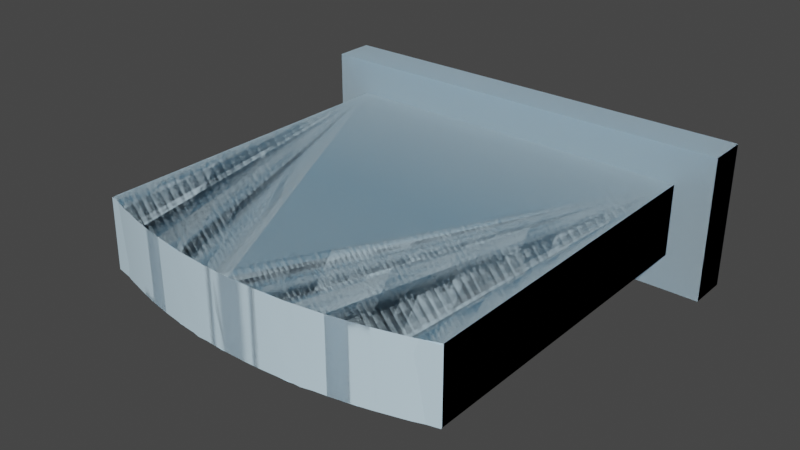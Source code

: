 # Source: PA-18-F.blend  (saved by Blender 3.2.14; exported with 4.5.12 LTS)
import bpy
from mathutils import Matrix  # noqa: F401  (used for matrix-valued properties, if any)

bpy.ops.wm.read_factory_settings(use_empty=True)
scene = bpy.context.scene
scene.name = 'Scene'

# ---- collections
col_collection = bpy.data.collections.new('Collection'); scene.collection.children.link(col_collection)

# ---- materials (node trees are filled in below, after node groups)
mat_0_615686_0_811765_0_929412_0_000000_0_000000 = bpy.data.materials.new('0.615686_0.811765_0.929412_0.000000_0.000000')
mat_0_615686_0_811765_0_929412_0_000000_0_000000.use_transparent_shadow = False
mat_0_615686_0_811765_0_929412_0_000000_0_000000.diffuse_color = (0.6157, 0.8118, 0.9294, 1.0)
mat_0_615686_0_811765_0_929412_0_000000_0_000000.roughness = 1.0
mat_0_615686_0_811765_0_929412_0_000000_0_000000.specular_intensity = 0.0

# ---- material node trees
mat_0_615686_0_811765_0_929412_0_000000_0_000000.use_nodes = True; mat_0_615686_0_811765_0_929412_0_000000_0_000000.node_tree.nodes.clear()
_N = mat_0_615686_0_811765_0_929412_0_000000_0_000000.node_tree.nodes; _L = mat_0_615686_0_811765_0_929412_0_000000_0_000000.node_tree.links
n0 = _N.new('ShaderNodeBsdfPrincipled'); n0.name = 'Principled BSDF'; n0.location = (10, 300)
n0.distribution = 'GGX'
n0.subsurface_method = 'RANDOM_WALK_SKIN'
n0.inputs[0].default_value = (0.6157, 0.8118, 0.9294, 1.0)
n0.inputs[2].default_value = 1.0
n0.inputs[3].default_value = 1.45
n0.inputs[13].default_value = 0.0
n0.inputs[27].default_value = (0.0, 0.0, 0.0, 1.0)
n0.inputs[28].default_value = 1.0
n1 = _N.new('ShaderNodeOutputMaterial'); n1.name = 'Material Output'; n1.location = (300, 300)
_L.new(n0.outputs[0], n1.inputs[0])
n1.is_active_output = True

# ---- world
world_world = bpy.data.worlds.new('World'); scene.world = world_world
world_world.use_nodes = True; world_world.node_tree.nodes.clear()
_N = world_world.node_tree.nodes; _L = world_world.node_tree.links
n0 = _N.new('ShaderNodeOutputWorld'); n0.name = 'World Output'; n0.location = (300, 300)
n1 = _N.new('ShaderNodeBackground'); n1.name = 'Background'; n1.location = (10, 300)
n1.inputs[0].default_value = (0.05088, 0.05088, 0.05088, 1.0)
_L.new(n1.outputs[0], n0.inputs[0])
n0.is_active_output = True
world_world.color = (0.05088, 0.05088, 0.05088)
world_world.use_sun_shadow = False
world_world.sun_shadow_jitter_overblur = 0.0

# ---- meshes
me_mesh7 = bpy.data.meshes.new('mesh7')
me_mesh7.from_pydata([(-0.6187, -0.2032, 0.0), (-0.6187, 0.2032, 0.0), (0.6187, 0.2032, 0.0), (0.6187, -0.2032, 0.0), (-0.515, -0.1016, 1.063), (-0.515, 0.1016, 1.063), (-0.515, 0.1016, 0.1137), (-0.515, -0.1016, 0.1137), (-0.515, 0.1016, 1.063), (-0.515, -0.1016, 1.063), (-0.4903, -0.1016, 1.072), (-0.4903, 0.1016, 1.072), (-0.4654, -0.1016, 1.081), (-0.4654, 0.1016, 1.081), (-0.4403, -0.1016, 1.089), (-0.4403, 0.1016, 1.089), (-0.4151, -0.1016, 1.096), (-0.4151, 0.1016, 1.096), (-0.3898, -0.1016, 1.103), (-0.3898, 0.1016, 1.103), (-0.3644, -0.1016, 1.11), (-0.3644, 0.1016, 1.11), (-0.3388, -0.1016, 1.116), (-0.3388, 0.1016, 1.116), (-0.3132, -0.1016, 1.122), (-0.3132, 0.1016, 1.122), (-0.2874, -0.1016, 1.127), (-0.2874, 0.1016, 1.127), (-0.2616, -0.1016, 1.132), (-0.2616, 0.1016, 1.132), (-0.2356, -0.1016, 1.136), (-0.2356, 0.1016, 1.136), (-0.2096, -0.1016, 1.14), (-0.2096, 0.1016, 1.14), (-0.1836, -0.1016, 1.144), (-0.1836, 0.1016, 1.144), (-0.1575, -0.1016, 1.147), (-0.1575, 0.1016, 1.147), (-0.1313, -0.1016, 1.149), (-0.1313, 0.1016, 1.149), (-0.1051, -0.1016, 1.151), (-0.1051, 0.1016, 1.151), (-0.07884, -0.1016, 1.153), (-0.07884, 0.1016, 1.153), (-0.05257, -0.1016, 1.154), (-0.05257, 0.1016, 1.154), (-0.02629, -0.1016, 1.155), (-0.02629, 0.1016, 1.155), (-4.664e-16, -0.1016, 1.155), (-4.664e-16, 0.1016, 1.155), (0.02629, -0.1016, 1.155), (0.02629, 0.1016, 1.155), (0.05257, -0.1016, 1.154), (0.05257, 0.1016, 1.154), (0.07884, -0.1016, 1.153), (0.07884, 0.1016, 1.153), (0.1051, -0.1016, 1.151), (0.1051, 0.1016, 1.151), (0.1313, -0.1016, 1.149), (0.1313, 0.1016, 1.149), (0.1575, -0.1016, 1.147), (0.1575, 0.1016, 1.147), (0.1836, -0.1016, 1.144), (0.1836, 0.1016, 1.144), (0.2096, -0.1016, 1.14), (0.2096, 0.1016, 1.14), (0.2356, -0.1016, 1.136), (0.2356, 0.1016, 1.136), (0.2616, -0.1016, 1.132), (0.2616, 0.1016, 1.132), (0.2874, -0.1016, 1.127), (0.2874, 0.1016, 1.127), (0.3132, -0.1016, 1.122), (0.3132, 0.1016, 1.122), (0.3388, -0.1016, 1.116), (0.3388, 0.1016, 1.116), (0.3644, -0.1016, 1.11), (0.3644, 0.1016, 1.11), (0.3898, -0.1016, 1.103), (0.3898, 0.1016, 1.103), (0.4151, -0.1016, 1.096), (0.4151, 0.1016, 1.096), (0.4403, -0.1016, 1.089), (0.4403, 0.1016, 1.089), (0.4654, -0.1016, 1.081), (0.4654, 0.1016, 1.081), (0.4903, -0.1016, 1.072), (0.4903, 0.1016, 1.072), (0.515, -0.1016, 1.063), (0.515, 0.1016, 1.063), (0.515, 0.1016, 0.1137), (0.515, 0.1016, 1.063), (0.515, -0.1016, 1.063), (0.515, -0.1016, 0.1137), (0.515, -0.1016, 0.1137), (0.02629, -0.1016, 1.155), (-4.664e-16, -0.1016, 1.155), (-0.515, -0.1016, 0.1137), (-0.02629, -0.1016, 1.155), (-0.05257, -0.1016, 1.154), (0.2874, -0.1016, 1.127), (0.2616, -0.1016, 1.132), (0.3388, -0.1016, 1.116), (0.3132, -0.1016, 1.122), (0.05257, -0.1016, 1.154), (0.1051, -0.1016, 1.151), (0.07884, -0.1016, 1.153), (0.2356, -0.1016, 1.136), (0.2096, -0.1016, 1.14), (0.3898, -0.1016, 1.103), (0.3644, -0.1016, 1.11), (0.4403, -0.1016, 1.089), (0.4151, -0.1016, 1.096), (-0.2616, -0.1016, 1.132), (-0.2874, -0.1016, 1.127), (-0.2096, -0.1016, 1.14), (-0.2356, -0.1016, 1.136), (-0.1575, -0.1016, 1.147), (-0.1836, -0.1016, 1.144), (0.1575, -0.1016, 1.147), (0.1313, -0.1016, 1.149), (0.1836, -0.1016, 1.144), (0.4654, -0.1016, 1.081), (0.515, -0.1016, 1.063), (0.4903, -0.1016, 1.072), (-0.3388, -0.1016, 1.116), (-0.3644, -0.1016, 1.11), (-0.1313, -0.1016, 1.149), (-0.07884, -0.1016, 1.153), (-0.1051, -0.1016, 1.151), (-0.4403, -0.1016, 1.089), (-0.4654, -0.1016, 1.081), (-0.3132, -0.1016, 1.122), (-0.4903, -0.1016, 1.072), (-0.3898, -0.1016, 1.103), (-0.4151, -0.1016, 1.096), (-0.515, -0.1016, 1.063), (0.515, 0.1016, 0.1137), (-0.515, 0.1016, 0.1137), (-4.664e-16, 0.1016, 1.155), (-0.02629, 0.1016, 1.155), (-0.07884, 0.1016, 1.153), (-0.05257, 0.1016, 1.154), (0.3898, 0.1016, 1.103), (0.4151, 0.1016, 1.096), (0.3388, 0.1016, 1.116), (0.3644, 0.1016, 1.11), (0.2874, 0.1016, 1.127), (0.3132, 0.1016, 1.122), (0.4654, 0.1016, 1.081), (0.4903, 0.1016, 1.072), (0.4403, 0.1016, 1.089), (0.2356, 0.1016, 1.136), (0.2616, 0.1016, 1.132), (0.05257, 0.1016, 1.154), (0.07884, 0.1016, 1.153), (0.02629, 0.1016, 1.155), (0.1836, 0.1016, 1.144), (0.2096, 0.1016, 1.14), (0.1051, 0.1016, 1.151), (0.1313, 0.1016, 1.149), (-0.2096, 0.1016, 1.14), (-0.1836, 0.1016, 1.144), (-0.2616, 0.1016, 1.132), (-0.2356, 0.1016, 1.136), (-0.3132, 0.1016, 1.122), (-0.2874, 0.1016, 1.127), (0.1575, 0.1016, 1.147), (-0.1313, 0.1016, 1.149), (-0.1051, 0.1016, 1.151), (-0.1575, 0.1016, 1.147), (-0.3898, 0.1016, 1.103), (-0.3644, 0.1016, 1.11), (-0.3388, 0.1016, 1.116), (-0.4903, 0.1016, 1.072), (-0.4654, 0.1016, 1.081), (-0.4403, 0.1016, 1.089), (-0.4151, 0.1016, 1.096), (-0.515, 0.1016, 1.063), (0.515, 0.1016, 1.063), (-0.6187, 0.2032, 0.1137), (-0.6187, -0.2032, 0.1137), (-0.515, -0.1016, 0.1137), (0.6187, -0.2032, 0.1137), (0.515, -0.1016, 0.1137), (0.6187, 0.2032, 0.1137), (0.515, 0.1016, 0.1137), (-0.515, 0.1016, 0.1137), (-0.6187, -0.2032, 0.1137), (-0.6187, 0.2032, 0.1137), (-0.6187, 0.2032, 0.0), (-0.6187, -0.2032, 0.0), (0.6187, -0.2032, 0.0), (0.6187, 0.2032, 0.0), (0.6187, 0.2032, 0.1137), (0.6187, -0.2032, 0.1137), (0.6187, -0.2032, 0.0), (0.6187, -0.2032, 0.1137), (-0.6187, -0.2032, 0.1137), (-0.6187, -0.2032, 0.0), (-0.6187, 0.2032, 0.0), (-0.6187, 0.2032, 0.1137), (0.6187, 0.2032, 0.1137), (0.6187, 0.2032, 0.0)], [], [(0, 1, 2), (2, 3, 0), (4, 5, 6), (6, 7, 4), (8, 9, 10), (11, 10, 12), (13, 12, 14), (15, 14, 16), (17, 16, 18), (19, 18, 20), (21, 20, 22), (23, 22, 24), (25, 24, 26), (27, 26, 28), (29, 28, 30), (31, 30, 32), (33, 32, 34), (35, 34, 36), (37, 36, 38), (39, 38, 40), (41, 40, 42), (43, 42, 44), (45, 44, 46), (47, 46, 48), (49, 48, 50), (51, 50, 52), (53, 52, 54), (55, 54, 56), (57, 56, 58), (59, 58, 60), (61, 60, 62), (63, 62, 64), (65, 64, 66), (67, 66, 68), (69, 68, 70), (71, 70, 72), (73, 72, 74), (75, 74, 76), (77, 76, 78), (79, 78, 80), (81, 80, 82), (83, 82, 84), (85, 84, 86), (87, 86, 88), (88, 89, 87), (86, 87, 85), (84, 85, 83), (82, 83, 81), (80, 81, 79), (78, 79, 77), (76, 77, 75), (74, 75, 73), (72, 73, 71), (70, 71, 69), (68, 69, 67), (66, 67, 65), (64, 65, 63), (62, 63, 61), (60, 61, 59), (58, 59, 57), (56, 57, 55), (54, 55, 53), (52, 53, 51), (50, 51, 49), (48, 49, 47), (46, 47, 45), (44, 45, 43), (42, 43, 41), (40, 41, 39), (38, 39, 37), (36, 37, 35), (34, 35, 33), (32, 33, 31), (30, 31, 29), (28, 29, 27), (26, 27, 25), (24, 25, 23), (22, 23, 21), (20, 21, 19), (18, 19, 17), (16, 17, 15), (14, 15, 13), (12, 13, 11), (10, 11, 8), (90, 91, 92), (92, 93, 90), (94, 95, 96), (97, 98, 99), (96, 97, 94), (96, 98, 97), (94, 100, 101), (94, 102, 103), (94, 104, 95), (94, 105, 106), (94, 107, 108), (103, 100, 94), (94, 109, 110), (94, 111, 112), (97, 113, 114), (97, 115, 116), (97, 117, 118), (106, 104, 94), (94, 119, 120), (108, 121, 94), (110, 102, 94), (94, 122, 111), (94, 123, 124), (97, 125, 126), (116, 113, 97), (97, 127, 117), (97, 128, 129), (120, 105, 94), (101, 107, 94), (124, 122, 94), (97, 130, 131), (97, 132, 125), (118, 115, 97), (99, 128, 97), (112, 109, 94), (131, 133, 97), (97, 134, 135), (114, 132, 97), (121, 119, 94), (135, 130, 97), (129, 127, 97), (126, 134, 97), (133, 136, 97), (137, 138, 139), (138, 140, 139), (138, 141, 142), (137, 143, 144), (137, 145, 146), (137, 147, 148), (142, 140, 138), (137, 149, 150), (144, 151, 137), (148, 145, 137), (137, 152, 153), (137, 154, 155), (139, 156, 137), (151, 149, 137), (153, 147, 137), (137, 157, 158), (137, 159, 160), (156, 154, 137), (138, 161, 162), (138, 163, 164), (138, 165, 166), (146, 143, 137), (137, 167, 157), (155, 159, 137), (138, 168, 169), (162, 170, 138), (166, 163, 138), (138, 171, 172), (158, 152, 137), (169, 141, 138), (164, 161, 138), (172, 173, 138), (138, 174, 175), (160, 167, 137), (173, 165, 138), (138, 176, 177), (138, 178, 174), (170, 168, 138), (175, 176, 138), (177, 171, 138), (150, 179, 137), (180, 181, 182), (183, 184, 182), (182, 181, 183), (183, 185, 186), (185, 180, 187), (186, 184, 183), (182, 187, 180), (187, 186, 185), (188, 189, 190), (190, 191, 188), (192, 193, 194), (194, 195, 192), (196, 197, 198), (198, 199, 196), (200, 201, 202), (202, 203, 200)])
me_mesh7.polygons.foreach_set('use_smooth', [True] * 184)
me_mesh7.materials.append(mat_0_615686_0_811765_0_929412_0_000000_0_000000)
me_mesh7.update()
me_mesh7.normals_split_custom_set([tuple(v) for v in zip(*[iter([0.0, 0.0, -1.0, 0.0, 0.0, -1.0, 0.0, 0.0, -1.0, 0.0, 0.0, -1.0, 0.0, 0.0, -1.0, 0.0, 0.0, -1.0, -1.0, 0.0, 0.0, -1.0, 0.0, 0.0, -1.0, 0.0, 0.0, -1.0, 0.0, 0.0, -1.0, 0.0, 0.0, -1.0, 0.0, 0.0, -0.3453, -4.257e-07, 0.9385, -0.3453, 4.237e-07, 0.9385, -0.3288, 0.0, 0.9444, -0.3288, 0.0, 0.9444, -0.3288, 0.0, 0.9444, -0.3121, 0.0, 0.9501, -0.3121, 0.0, 0.9501, -0.3121, 0.0, 0.9501, -0.2952, 0.0, 0.9554, -0.2952, 0.0, 0.9554, -0.2952, 0.0, 0.9554, -0.2784, 0.0, 0.9605, -0.2784, 0.0, 0.9605, -0.2784, 0.0, 0.9605, -0.2615, 0.0, 0.9652, -0.2615, 0.0, 0.9652, -0.2615, 0.0, 0.9652, -0.2442, 0.0, 0.9697, -0.2442, 0.0, 0.9697, -0.2442, 0.0, 0.9697, -0.2274, 1.29e-07, 0.9738, -0.2274, 0.0, 0.9738, -0.2274, 1.29e-07, 0.9738, -0.2101, 0.0, 0.9777, -0.2101, 0.0, 0.9777, -0.2101, 0.0, 0.9777, -0.1928, 0.0, 0.9812, -0.1928, 0.0, 0.9812, -0.1928, 0.0, 0.9812, -0.1753, 0.0, 0.9845, -0.1754, 0.0, 0.9845, -0.1753, 0.0, 0.9845, -0.1579, 0.0, 0.9875, -0.1579, 0.0, 0.9875, -0.1579, 0.0, 0.9875, -0.1405, 0.0, 0.9901, -0.1406, 0.0, 0.9901, -0.1405, 0.0, 0.9901, -0.1229, 0.0, 0.9924, -0.1232, 0.0, 0.9924, -0.1229, 0.0, 0.9924, -0.1056, 0.0, 0.9944, -0.1056, 0.0, 0.9944, -0.1056, 0.0, 0.9944, -0.08786, 0.0, 0.9961, -0.08787, 0.0, 0.9961, -0.08786, 0.0, 0.9961, -0.07055, 0.0, 0.9975, -0.07056, 0.0, 0.9975, -0.07055, 0.0, 0.9975, -0.05287, 0.0, 0.9986, -0.05287, 0.0, 0.9986, -0.05287, 0.0, 0.9986, -0.03518, 0.0, 0.9994, -0.03519, 0.0, 0.9994, -0.03518, 0.0, 0.9994, -0.01769, 0.0, 0.9998, -0.01769, 0.0, 0.9998, -0.01769, 0.0, 0.9998, 2.55e-06, 0.0, 1.0, -2.55e-06, 0.0, 1.0, 2.55e-06, 0.0, 1.0, 0.01769, 0.0, 0.9998, 0.01769, 0.0, 0.9998, 0.01769, 0.0, 0.9998, 0.03519, 0.0, 0.9994, 0.03518, 0.0, 0.9994, 0.03519, 0.0, 0.9994, 0.05287, 0.0, 0.9986, 0.05287, 0.0, 0.9986, 0.05287, 0.0, 0.9986, 0.07056, 0.0, 0.9975, 0.07055, 0.0, 0.9975, 0.07056, 0.0, 0.9975, 0.08787, 0.0, 0.9961, 0.08786, 0.0, 0.9961, 0.08787, 0.0, 0.9961, 0.1056, 0.0, 0.9944, 0.1056, 0.0, 0.9944, 0.1056, 0.0, 0.9944, 0.1232, 0.0, 0.9924, 0.1229, 0.0, 0.9924, 0.1232, 0.0, 0.9924, 0.1406, 0.0, 0.9901, 0.1405, 0.0, 0.9901, 0.1406, 0.0, 0.9901, 0.1579, 0.0, 0.9875, 0.1579, 0.0, 0.9875, 0.1579, 0.0, 0.9875, 0.1754, 0.0, 0.9845, 0.1753, 0.0, 0.9845, 0.1754, 0.0, 0.9845, 0.1928, 0.0, 0.9812, 0.1928, 0.0, 0.9812, 0.1928, 0.0, 0.9812, 0.2101, 0.0, 0.9777, 0.2101, 0.0, 0.9777, 0.2101, 0.0, 0.9777, 0.2274, 0.0, 0.9738, 0.2274, -1.29e-07, 0.9738, 0.2274, 0.0, 0.9738, 0.2442, 0.0, 0.9697, 0.2442, 0.0, 0.9697, 0.2442, 0.0, 0.9697, 0.2615, 0.0, 0.9652, 0.2615, 0.0, 0.9652, 0.2615, 0.0, 0.9652, 0.2784, 0.0, 0.9605, 0.2784, 0.0, 0.9605, 0.2784, 0.0, 0.9605, 0.2952, 0.0, 0.9554, 0.2952, 0.0, 0.9554, 0.2952, 0.0, 0.9554, 0.3121, 0.0, 0.9501, 0.3121, 0.0, 0.9501, 0.3121, 0.0, 0.9501, 0.3288, 0.0, 0.9444, 0.3288, 0.0, 0.9444, 0.3288, 0.0, 0.9444, 0.3453, 4.257e-07, 0.9385, 0.3453, 4.257e-07, 0.9385, 0.3453, -4.237e-07, 0.9385, 0.3288, 0.0, 0.9444, 0.3288, 0.0, 0.9444, 0.3288, 0.0, 0.9444, 0.3121, 0.0, 0.9501, 0.3121, 0.0, 0.9501, 0.3121, 0.0, 0.9501, 0.2952, 0.0, 0.9554, 0.2952, 0.0, 0.9554, 0.2952, 0.0, 0.9554, 0.2784, 0.0, 0.9605, 0.2784, 0.0, 0.9605, 0.2784, 0.0, 0.9605, 0.2615, 0.0, 0.9652, 0.2615, 0.0, 0.9652, 0.2615, 0.0, 0.9652, 0.2442, 0.0, 0.9697, 0.2442, 0.0, 0.9697, 0.2442, 0.0, 0.9697, 0.2274, -1.29e-07, 0.9738, 0.2274, 0.0, 0.9738, 0.2274, -1.29e-07, 0.9738, 0.2101, 0.0, 0.9777, 0.2101, 0.0, 0.9777, 0.2101, 0.0, 0.9777, 0.1928, 0.0, 0.9812, 0.1928, 0.0, 0.9812, 0.1928, 0.0, 0.9812, 0.1753, 0.0, 0.9845, 0.1754, 0.0, 0.9845, 0.1753, 0.0, 0.9845, 0.1579, 0.0, 0.9875, 0.1579, 0.0, 0.9875, 0.1579, 0.0, 0.9875, 0.1405, 0.0, 0.9901, 0.1406, 0.0, 0.9901, 0.1405, 0.0, 0.9901, 0.1229, 0.0, 0.9924, 0.1232, 0.0, 0.9924, 0.1229, 0.0, 0.9924, 0.1056, 0.0, 0.9944, 0.1056, 0.0, 0.9944, 0.1056, 0.0, 0.9944, 0.08786, 0.0, 0.9961, 0.08787, 0.0, 0.9961, 0.08786, 0.0, 0.9961, 0.07055, 0.0, 0.9975, 0.07056, 0.0, 0.9975, 0.07055, 0.0, 0.9975, 0.05287, 0.0, 0.9986, 0.05287, 0.0, 0.9986, 0.05287, 0.0, 0.9986, 0.03518, 0.0, 0.9994, 0.03519, 0.0, 0.9994, 0.03518, 0.0, 0.9994, 0.01769, 0.0, 0.9998, 0.01769, 0.0, 0.9998, 0.01769, 0.0, 0.9998, -2.55e-06, 0.0, 1.0, 2.55e-06, 0.0, 1.0, -2.55e-06, 0.0, 1.0, -0.01769, 0.0, 0.9998, -0.01769, 0.0, 0.9998, -0.01769, 0.0, 0.9998, -0.03519, 0.0, 0.9994, -0.03518, 0.0, 0.9994, -0.03519, 0.0, 0.9994, -0.05287, 0.0, 0.9986, -0.05287, 0.0, 0.9986, -0.05287, 0.0, 0.9986, -0.07056, 0.0, 0.9975, -0.07055, 0.0, 0.9975, -0.07056, 0.0, 0.9975, -0.08787, 0.0, 0.9961, -0.08786, 0.0, 0.9961, -0.08787, 0.0, 0.9961, -0.1056, 0.0, 0.9944, -0.1056, 0.0, 0.9944, -0.1056, 0.0, 0.9944, -0.1232, 0.0, 0.9924, -0.1229, 0.0, 0.9924, -0.1232, 0.0, 0.9924, -0.1406, 0.0, 0.9901, -0.1405, 0.0, 0.9901, -0.1406, 0.0, 0.9901, -0.1579, 0.0, 0.9875, -0.1579, 0.0, 0.9875, -0.1579, 0.0, 0.9875, -0.1754, 0.0, 0.9845, -0.1753, 0.0, 0.9845, -0.1754, 0.0, 0.9845, -0.1928, 0.0, 0.9812, -0.1928, 0.0, 0.9812, -0.1928, 0.0, 0.9812, -0.2101, 0.0, 0.9777, -0.2101, 0.0, 0.9777, -0.2101, 0.0, 0.9777, -0.2274, 0.0, 0.9738, -0.2274, 1.29e-07, 0.9738, -0.2274, 0.0, 0.9738, -0.2442, 0.0, 0.9697, -0.2442, 0.0, 0.9697, -0.2442, 0.0, 0.9697, -0.2615, 0.0, 0.9652, -0.2615, 0.0, 0.9652, -0.2615, 0.0, 0.9652, -0.2784, 0.0, 0.9605, -0.2784, 0.0, 0.9605, -0.2784, 0.0, 0.9605, -0.2952, 0.0, 0.9554, -0.2952, 0.0, 0.9554, -0.2952, 0.0, 0.9554, -0.3121, 0.0, 0.9501, -0.3121, 0.0, 0.9501, -0.3121, 0.0, 0.9501, -0.3288, 0.0, 0.9444, -0.3288, 0.0, 0.9444, -0.3288, 0.0, 0.9444, -0.3453, -4.257e-07, 0.9385, 1.0, 0.0, 0.0, 1.0, 0.0, 0.0, 1.0, 0.0, 0.0, 1.0, 0.0, 0.0, 1.0, 0.0, 0.0, 1.0, 0.0, 0.0, 0.0, -1.0, 4.22e-09, 0.0, -1.0, -1.945e-08, 0.0, -1.0, 6.03e-09, 0.0, -1.0, 4.472e-10, 0.0, -1.0, -3.049e-08, 0.0, -1.0, -5.559e-08, 0.0, -1.0, 6.03e-09, 0.0, -1.0, 4.472e-10, 0.0, -1.0, 4.22e-09, 0.0, -1.0, 6.03e-09, 0.0, -1.0, -3.049e-08, 0.0, -1.0, 4.472e-10, 0.0, -1.0, 4.22e-09, 0.0, -1.0, 6.669e-08, 0.0, -1.0, 1.003e-07, 0.0, -1.0, 4.22e-09, 0.0, -1.0, -4.743e-08, 0.0, -1.0, 6.662e-08, 0.0, -1.0, 4.22e-09, 0.0, -1.0, -5.559e-08, 0.0, -1.0, -1.945e-08, 0.0, -1.0, 4.22e-09, 0.0, -1.0, 1.24e-07, 0.0, -1.0, 6.862e-08, 0.0, -1.0, 4.22e-09, 0.0, -1.0, -7.422e-08, 0.0, -1.0, 1.121e-07, 0.0, -1.0, 6.662e-08, 0.0, -1.0, 6.669e-08, 0.0, -1.0, 4.22e-09, 0.0, -1.0, 4.22e-09, 0.0, -1.0, 1.695e-08, 0.0, -1.0, -7.136e-09, 0.0, -1.0, 4.22e-09, 0.0, -1.0, -1.666e-08, 0.0, -1.0, 3.336e-08, 0.0, -1.0, 4.472e-10, 0.0, -1.0, 1.003e-07, 0.0, -1.0, 1.175e-08, 0.0, -1.0, 4.472e-10, 0.0, -1.0, 1.965e-08, 0.0, -1.0, -7.422e-08, 0.0, -1.0, 4.472e-10, 0.0, -1.0, -2.691e-08, 0.0, -1.0, -9.706e-08, 0.0, -1.0, 6.862e-08, 0.0, -1.0, -5.559e-08, 0.0, -1.0, 4.22e-09, 0.0, -1.0, 4.22e-09, 0.0, -1.0, -4.629e-08, 0.0, -1.0, 3.193e-08, 0.0, -1.0, 1.121e-07, 0.0, -1.0, -7.922e-08, 0.0, -1.0, 4.22e-09, 0.0, -1.0, -7.136e-09, 0.0, -1.0, -4.743e-08, 0.0, -1.0, 4.22e-09, 0.0, -1.0, 4.22e-09, 0.0, -1.0, 1.208e-08, 0.0, -1.0, -1.666e-08, 0.0, -1.0, 4.22e-09, 0.0, -1.0, 0.0, 0.0, -1.0, 0.0, 0.0, -1.0, 4.472e-10, 0.0, -1.0, -4.038e-08, 0.0, -1.0, 1.191e-08, 0.0, -1.0, -7.422e-08, 0.0, -1.0, 1.003e-07, 0.0, -1.0, 4.472e-10, 0.0, -1.0, 4.472e-10, 0.0, -1.0, 3.193e-08, 0.0, -1.0, -2.691e-08, 0.0, -1.0, 4.472e-10, 0.0, -1.0, 6.862e-08, 0.0, -1.0, 1.24e-07, 0.0, -1.0, 3.193e-08, 0.0, -1.0, 1.24e-07, 0.0, -1.0, 4.22e-09, 0.0, -1.0, 1.003e-07, 0.0, -1.0, -7.422e-08, 0.0, -1.0, 4.22e-09, 0.0, -1.0, 0.0, 0.0, -1.0, 1.208e-08, 0.0, -1.0, 4.22e-09, 0.0, -1.0, 4.472e-10, 0.0, -1.0, -1.666e-08, 0.0, -1.0, 4.564e-09, 0.0, -1.0, 4.472e-10, 0.0, -1.0, -2.782e-08, 0.0, -1.0, -4.038e-08, 0.0, -1.0, -9.706e-08, 0.0, -1.0, 1.965e-08, 0.0, -1.0, 4.472e-10, 0.0, -1.0, -5.559e-08, 0.0, -1.0, 6.862e-08, 0.0, -1.0, 4.472e-10, 0.0, -1.0, 3.336e-08, 0.0, -1.0, 1.695e-08, 0.0, -1.0, 4.22e-09, 0.0, -1.0, 4.564e-09, 0.0, -1.0, -1.211e-08, 0.0, -1.0, 4.472e-10, 0.0, -1.0, 4.472e-10, 0.0, -1.0, 2.168e-08, 0.0, -1.0, 2.136e-08, 0.0, -1.0, 1.175e-08, 0.0, -1.0, -2.782e-08, 0.0, -1.0, 4.472e-10, 0.0, -1.0, -7.922e-08, 0.0, -1.0, -4.629e-08, 0.0, -1.0, 4.22e-09, 0.0, -1.0, 2.136e-08, 0.0, -1.0, -1.666e-08, 0.0, -1.0, 4.472e-10, 0.0, -1.0, 1.24e-07, 0.0, -1.0, 3.193e-08, 0.0, -1.0, 4.472e-10, 0.0, -1.0, 1.191e-08, 0.0, -1.0, 2.168e-08, 0.0, -1.0, 4.472e-10, 0.0, -1.0, -1.211e-08, 0.0, -1.0, 0.0, 0.0, -1.0, 4.472e-10, 0.0, 1.0, 1.124e-09, 0.0, 1.0, 3.203e-09, 0.0, 1.0, 6.03e-09, 0.0, 1.0, 3.203e-09, 0.0, 1.0, 1.104e-08, 0.0, 1.0, 6.03e-09, 0.0, 1.0, 3.203e-09, 0.0, 1.0, 1.446e-07, 0.0, 1.0, 2.467e-08, 0.0, 1.0, 1.124e-09, 0.0, 1.0, 2.168e-08, 0.0, 1.0, 2.136e-08, 0.0, 1.0, 1.124e-09, 0.0, 1.0, -8.781e-08, 0.0, 1.0, 1.191e-08, 0.0, 1.0, 1.124e-09, 0.0, 1.0, 2.747e-08, 0.0, 1.0, -8.419e-09, 0.0, 1.0, 2.467e-08, 0.0, 1.0, 1.104e-08, 0.0, 1.0, 3.203e-09, 0.0, 1.0, 1.124e-09, 0.0, 1.0, -7.516e-09, 0.0, 1.0, -1.211e-08, 0.0, 1.0, 2.136e-08, 0.0, 1.0, -2.408e-08, 0.0, 1.0, 1.124e-09, 0.0, 1.0, -8.419e-09, 0.0, 1.0, -8.781e-08, 0.0, 1.0, 1.124e-09, 0.0, 1.0, 1.124e-09, 0.0, 1.0, -5.946e-08, 0.0, 1.0, 5.842e-08, 0.0, 1.0, 1.124e-09, 0.0, 1.0, 2.467e-08, 0.0, 1.0, 1.446e-07, 0.0, 1.0, 6.03e-09, 0.0, 1.0, 0.0, 0.0, 1.0, 1.124e-09, 0.0, 1.0, -2.408e-08, 0.0, 1.0, -7.516e-09, 0.0, 1.0, 1.124e-09, 0.0, 1.0, 5.842e-08, 0.0, 1.0, 2.747e-08, 0.0, 1.0, 1.124e-09, 0.0, 1.0, 1.124e-09, 0.0, 1.0, -9.052e-08, 0.0, 1.0, 5.106e-08, 0.0, 1.0, 1.124e-09, 0.0, 1.0, 1.551e-07, 0.0, 1.0, -4.538e-08, 0.0, 1.0, 0.0, 0.0, 1.0, 2.467e-08, 0.0, 1.0, 1.124e-09, 0.0, 1.0, 3.203e-09, 0.0, 1.0, 5.106e-08, 0.0, 1.0, -1.25e-07, 0.0, 1.0, 3.203e-09, 0.0, 1.0, 5.842e-08, 0.0, 1.0, -5.946e-08, 0.0, 1.0, 3.203e-09, 0.0, 1.0, 4.722e-08, 0.0, 1.0, 2.747e-08, 0.0, 1.0, 1.191e-08, 0.0, 1.0, 2.168e-08, 0.0, 1.0, 1.124e-09, 0.0, 1.0, 1.124e-09, 0.0, 1.0, -8.4e-08, 0.0, 1.0, -9.052e-08, 0.0, 1.0, 1.446e-07, 0.0, 1.0, 1.551e-07, 0.0, 1.0, 1.124e-09, 0.0, 1.0, 3.203e-09, 0.0, 1.0, -4.538e-08, 0.0, 1.0, 1.551e-07, 0.0, 1.0, -1.25e-07, 0.0, 1.0, -1.034e-07, 0.0, 1.0, 3.203e-09, 0.0, 1.0, 2.747e-08, 0.0, 1.0, 5.842e-08, 0.0, 1.0, 3.203e-09, 0.0, 1.0, 3.203e-09, 0.0, 1.0, 1.695e-08, 0.0, 1.0, -7.136e-09, 0.0, 1.0, 5.106e-08, 0.0, 1.0, -5.946e-08, 0.0, 1.0, 1.124e-09, 0.0, 1.0, 1.551e-07, 0.0, 1.0, 1.446e-07, 0.0, 1.0, 3.203e-09, 0.0, 1.0, -5.946e-08, 0.0, 1.0, 5.106e-08, 0.0, 1.0, 3.203e-09, 0.0, 1.0, -7.136e-09, 0.0, 1.0, 0.0, 0.0, 1.0, 3.203e-09, 0.0, 1.0, 3.203e-09, 0.0, 1.0, -1.211e-08, 0.0, 1.0, 1.664e-08, 0.0, 1.0, -4.538e-08, 0.0, 1.0, -8.4e-08, 0.0, 1.0, 1.124e-09, 0.0, 1.0, 0.0, 0.0, 1.0, 4.722e-08, 0.0, 1.0, 3.203e-09, 0.0, 1.0, 3.203e-09, 0.0, 1.0, -9.245e-09, 0.0, 1.0, 3.336e-08, 0.0, 1.0, 3.203e-09, 0.0, 1.0, 0.0, 0.0, 1.0, -1.211e-08, 0.0, 1.0, -1.034e-07, 0.0, 1.0, -4.538e-08, 0.0, 1.0, 3.203e-09, 0.0, 1.0, 1.664e-08, 0.0, 1.0, -9.245e-09, 0.0, 1.0, 3.203e-09, 0.0, 1.0, 3.336e-08, 0.0, 1.0, 1.695e-08, 0.0, 1.0, 3.203e-09, 0.0, 1.0, -1.211e-08, 0.0, 1.0, 0.0, 0.0, 1.0, 1.124e-09, 5.128e-08, 0.0, 1.0, -6.716e-08, 0.0, 1.0, -3.833e-08, 0.0, 1.0, -5.128e-08, 0.0, 1.0, -1.32e-07, 0.0, 1.0, -3.833e-08, 0.0, 1.0, -3.833e-08, 0.0, 1.0, -6.716e-08, 0.0, 1.0, -5.128e-08, 0.0, 1.0, -5.128e-08, 0.0, 1.0, 6.716e-08, 0.0, 1.0, 3.833e-08, 0.0, 1.0, 6.716e-08, 0.0, 1.0, 5.128e-08, 0.0, 1.0, 1.32e-07, 0.0, 1.0, 3.833e-08, 0.0, 1.0, -1.32e-07, 0.0, 1.0, -5.128e-08, 0.0, 1.0, -3.833e-08, 0.0, 1.0, 1.32e-07, 0.0, 1.0, 5.128e-08, 0.0, 1.0, 1.32e-07, 0.0, 1.0, 3.833e-08, 0.0, 1.0, 6.716e-08, 0.0, 1.0, -1.0, 0.0, 0.0, -1.0, 0.0, 0.0, -1.0, 0.0, 0.0, -1.0, 0.0, 0.0, -1.0, 0.0, 0.0, -1.0, 0.0, 0.0, 1.0, 0.0, 0.0, 1.0, 0.0, 0.0, 1.0, 0.0, 0.0, 1.0, 0.0, 0.0, 1.0, 0.0, 0.0, 1.0, 0.0, 0.0, 0.0, -1.0, 0.0, 0.0, -1.0, 0.0, 0.0, -1.0, 0.0, 0.0, -1.0, 0.0, 0.0, -1.0, 0.0, 0.0, -1.0, 0.0, 0.0, 1.0, 0.0, 0.0, 1.0, 0.0, 0.0, 1.0, 0.0, 0.0, 1.0, 0.0, 0.0, 1.0, 0.0, 0.0, 1.0, 0.0])] * 3)])
me_mesh7_001 = bpy.data.meshes.new('mesh7.001')
me_mesh7_001.from_pydata([(-0.6187, -0.2032, 0.0), (-0.6187, 0.2032, 0.0), (0.6187, 0.2032, 0.0), (0.6187, -0.2032, 0.0), (-0.515, -0.1016, 1.063), (-0.515, 0.1016, 1.063), (-0.515, 0.1016, 0.1137), (-0.515, -0.1016, 0.1137), (-0.515, 0.1016, 1.063), (-0.515, -0.1016, 1.063), (-0.4903, -0.1016, 1.072), (-0.4903, 0.1016, 1.072), (-0.4654, -0.1016, 1.081), (-0.4654, 0.1016, 1.081), (-0.4403, -0.1016, 1.089), (-0.4403, 0.1016, 1.089), (-0.4151, -0.1016, 1.096), (-0.4151, 0.1016, 1.096), (-0.3898, -0.1016, 1.103), (-0.3898, 0.1016, 1.103), (-0.3644, -0.1016, 1.11), (-0.3644, 0.1016, 1.11), (-0.3388, -0.1016, 1.116), (-0.3388, 0.1016, 1.116), (-0.3132, -0.1016, 1.122), (-0.3132, 0.1016, 1.122), (-0.2874, -0.1016, 1.127), (-0.2874, 0.1016, 1.127), (-0.2616, -0.1016, 1.132), (-0.2616, 0.1016, 1.132), (-0.2356, -0.1016, 1.136), (-0.2356, 0.1016, 1.136), (-0.2096, -0.1016, 1.14), (-0.2096, 0.1016, 1.14), (-0.1836, -0.1016, 1.144), (-0.1836, 0.1016, 1.144), (-0.1575, -0.1016, 1.147), (-0.1575, 0.1016, 1.147), (-0.1313, -0.1016, 1.149), (-0.1313, 0.1016, 1.149), (-0.1051, -0.1016, 1.151), (-0.1051, 0.1016, 1.151), (-0.07884, -0.1016, 1.153), (-0.07884, 0.1016, 1.153), (-0.05257, -0.1016, 1.154), (-0.05257, 0.1016, 1.154), (-0.02629, -0.1016, 1.155), (-0.02629, 0.1016, 1.155), (-4.664e-16, -0.1016, 1.155), (-4.664e-16, 0.1016, 1.155), (0.02629, -0.1016, 1.155), (0.02629, 0.1016, 1.155), (0.05257, -0.1016, 1.154), (0.05257, 0.1016, 1.154), (0.07884, -0.1016, 1.153), (0.07884, 0.1016, 1.153), (0.1051, -0.1016, 1.151), (0.1051, 0.1016, 1.151), (0.1313, -0.1016, 1.149), (0.1313, 0.1016, 1.149), (0.1575, -0.1016, 1.147), (0.1575, 0.1016, 1.147), (0.1836, -0.1016, 1.144), (0.1836, 0.1016, 1.144), (0.2096, -0.1016, 1.14), (0.2096, 0.1016, 1.14), (0.2356, -0.1016, 1.136), (0.2356, 0.1016, 1.136), (0.2616, -0.1016, 1.132), (0.2616, 0.1016, 1.132), (0.2874, -0.1016, 1.127), (0.2874, 0.1016, 1.127), (0.3132, -0.1016, 1.122), (0.3132, 0.1016, 1.122), (0.3388, -0.1016, 1.116), (0.3388, 0.1016, 1.116), (0.3644, -0.1016, 1.11), (0.3644, 0.1016, 1.11), (0.3898, -0.1016, 1.103), (0.3898, 0.1016, 1.103), (0.4151, -0.1016, 1.096), (0.4151, 0.1016, 1.096), (0.4403, -0.1016, 1.089), (0.4403, 0.1016, 1.089), (0.4654, -0.1016, 1.081), (0.4654, 0.1016, 1.081), (0.4903, -0.1016, 1.072), (0.4903, 0.1016, 1.072), (0.515, -0.1016, 1.063), (0.515, 0.1016, 1.063), (0.515, 0.1016, 0.1137), (0.515, 0.1016, 1.063), (0.515, -0.1016, 1.063), (0.515, -0.1016, 0.1137), (0.515, -0.1016, 0.1137), (0.02629, -0.1016, 1.155), (-4.664e-16, -0.1016, 1.155), (-0.515, -0.1016, 0.1137), (-0.02629, -0.1016, 1.155), (-0.05257, -0.1016, 1.154), (0.2874, -0.1016, 1.127), (0.2616, -0.1016, 1.132), (0.3388, -0.1016, 1.116), (0.3132, -0.1016, 1.122), (0.05257, -0.1016, 1.154), (0.1051, -0.1016, 1.151), (0.07884, -0.1016, 1.153), (0.2356, -0.1016, 1.136), (0.2096, -0.1016, 1.14), (0.3898, -0.1016, 1.103), (0.3644, -0.1016, 1.11), (0.4403, -0.1016, 1.089), (0.4151, -0.1016, 1.096), (-0.2616, -0.1016, 1.132), (-0.2874, -0.1016, 1.127), (-0.2096, -0.1016, 1.14), (-0.2356, -0.1016, 1.136), (-0.1575, -0.1016, 1.147), (-0.1836, -0.1016, 1.144), (0.1575, -0.1016, 1.147), (0.1313, -0.1016, 1.149), (0.1836, -0.1016, 1.144), (0.4654, -0.1016, 1.081), (0.515, -0.1016, 1.063), (0.4903, -0.1016, 1.072), (-0.3388, -0.1016, 1.116), (-0.3644, -0.1016, 1.11), (-0.1313, -0.1016, 1.149), (-0.07884, -0.1016, 1.153), (-0.1051, -0.1016, 1.151), (-0.4403, -0.1016, 1.089), (-0.4654, -0.1016, 1.081), (-0.3132, -0.1016, 1.122), (-0.4903, -0.1016, 1.072), (-0.3898, -0.1016, 1.103), (-0.4151, -0.1016, 1.096), (-0.515, -0.1016, 1.063), (0.515, 0.1016, 0.1137), (-0.515, 0.1016, 0.1137), (-4.664e-16, 0.1016, 1.155), (-0.02629, 0.1016, 1.155), (-0.07884, 0.1016, 1.153), (-0.05257, 0.1016, 1.154), (0.3898, 0.1016, 1.103), (0.4151, 0.1016, 1.096), (0.3388, 0.1016, 1.116), (0.3644, 0.1016, 1.11), (0.2874, 0.1016, 1.127), (0.3132, 0.1016, 1.122), (0.4654, 0.1016, 1.081), (0.4903, 0.1016, 1.072), (0.4403, 0.1016, 1.089), (0.2356, 0.1016, 1.136), (0.2616, 0.1016, 1.132), (0.05257, 0.1016, 1.154), (0.07884, 0.1016, 1.153), (0.02629, 0.1016, 1.155), (0.1836, 0.1016, 1.144), (0.2096, 0.1016, 1.14), (0.1051, 0.1016, 1.151), (0.1313, 0.1016, 1.149), (-0.2096, 0.1016, 1.14), (-0.1836, 0.1016, 1.144), (-0.2616, 0.1016, 1.132), (-0.2356, 0.1016, 1.136), (-0.3132, 0.1016, 1.122), (-0.2874, 0.1016, 1.127), (0.1575, 0.1016, 1.147), (-0.1313, 0.1016, 1.149), (-0.1051, 0.1016, 1.151), (-0.1575, 0.1016, 1.147), (-0.3898, 0.1016, 1.103), (-0.3644, 0.1016, 1.11), (-0.3388, 0.1016, 1.116), (-0.4903, 0.1016, 1.072), (-0.4654, 0.1016, 1.081), (-0.4403, 0.1016, 1.089), (-0.4151, 0.1016, 1.096), (-0.515, 0.1016, 1.063), (0.515, 0.1016, 1.063), (-0.6187, 0.2032, 0.1137), (-0.6187, -0.2032, 0.1137), (-0.515, -0.1016, 0.1137), (0.6187, -0.2032, 0.1137), (0.515, -0.1016, 0.1137), (0.6187, 0.2032, 0.1137), (0.515, 0.1016, 0.1137), (-0.515, 0.1016, 0.1137), (-0.6187, -0.2032, 0.1137), (-0.6187, 0.2032, 0.1137), (-0.6187, 0.2032, 0.0), (-0.6187, -0.2032, 0.0), (0.6187, -0.2032, 0.0), (0.6187, 0.2032, 0.0), (0.6187, 0.2032, 0.1137), (0.6187, -0.2032, 0.1137), (0.6187, -0.2032, 0.0), (0.6187, -0.2032, 0.1137), (-0.6187, -0.2032, 0.1137), (-0.6187, -0.2032, 0.0), (-0.6187, 0.2032, 0.0), (-0.6187, 0.2032, 0.1137), (0.6187, 0.2032, 0.1137), (0.6187, 0.2032, 0.0)], [], [(0, 1, 2), (2, 3, 0), (4, 5, 6), (6, 7, 4), (8, 9, 10), (11, 10, 12), (13, 12, 14), (15, 14, 16), (17, 16, 18), (19, 18, 20), (21, 20, 22), (23, 22, 24), (25, 24, 26), (27, 26, 28), (29, 28, 30), (31, 30, 32), (33, 32, 34), (35, 34, 36), (37, 36, 38), (39, 38, 40), (41, 40, 42), (43, 42, 44), (45, 44, 46), (47, 46, 48), (49, 48, 50), (51, 50, 52), (53, 52, 54), (55, 54, 56), (57, 56, 58), (59, 58, 60), (61, 60, 62), (63, 62, 64), (65, 64, 66), (67, 66, 68), (69, 68, 70), (71, 70, 72), (73, 72, 74), (75, 74, 76), (77, 76, 78), (79, 78, 80), (81, 80, 82), (83, 82, 84), (85, 84, 86), (87, 86, 88), (88, 89, 87), (86, 87, 85), (84, 85, 83), (82, 83, 81), (80, 81, 79), (78, 79, 77), (76, 77, 75), (74, 75, 73), (72, 73, 71), (70, 71, 69), (68, 69, 67), (66, 67, 65), (64, 65, 63), (62, 63, 61), (60, 61, 59), (58, 59, 57), (56, 57, 55), (54, 55, 53), (52, 53, 51), (50, 51, 49), (48, 49, 47), (46, 47, 45), (44, 45, 43), (42, 43, 41), (40, 41, 39), (38, 39, 37), (36, 37, 35), (34, 35, 33), (32, 33, 31), (30, 31, 29), (28, 29, 27), (26, 27, 25), (24, 25, 23), (22, 23, 21), (20, 21, 19), (18, 19, 17), (16, 17, 15), (14, 15, 13), (12, 13, 11), (10, 11, 8), (90, 91, 92), (92, 93, 90), (94, 95, 96), (97, 98, 99), (96, 97, 94), (96, 98, 97), (94, 100, 101), (94, 102, 103), (94, 104, 95), (94, 105, 106), (94, 107, 108), (103, 100, 94), (94, 109, 110), (94, 111, 112), (97, 113, 114), (97, 115, 116), (97, 117, 118), (106, 104, 94), (94, 119, 120), (108, 121, 94), (110, 102, 94), (94, 122, 111), (94, 123, 124), (97, 125, 126), (116, 113, 97), (97, 127, 117), (97, 128, 129), (120, 105, 94), (101, 107, 94), (124, 122, 94), (97, 130, 131), (97, 132, 125), (118, 115, 97), (99, 128, 97), (112, 109, 94), (131, 133, 97), (97, 134, 135), (114, 132, 97), (121, 119, 94), (135, 130, 97), (129, 127, 97), (126, 134, 97), (133, 136, 97), (137, 138, 139), (138, 140, 139), (138, 141, 142), (137, 143, 144), (137, 145, 146), (137, 147, 148), (142, 140, 138), (137, 149, 150), (144, 151, 137), (148, 145, 137), (137, 152, 153), (137, 154, 155), (139, 156, 137), (151, 149, 137), (153, 147, 137), (137, 157, 158), (137, 159, 160), (156, 154, 137), (138, 161, 162), (138, 163, 164), (138, 165, 166), (146, 143, 137), (137, 167, 157), (155, 159, 137), (138, 168, 169), (162, 170, 138), (166, 163, 138), (138, 171, 172), (158, 152, 137), (169, 141, 138), (164, 161, 138), (172, 173, 138), (138, 174, 175), (160, 167, 137), (173, 165, 138), (138, 176, 177), (138, 178, 174), (170, 168, 138), (175, 176, 138), (177, 171, 138), (150, 179, 137), (180, 181, 182), (183, 184, 182), (182, 181, 183), (183, 185, 186), (185, 180, 187), (186, 184, 183), (182, 187, 180), (187, 186, 185), (188, 189, 190), (190, 191, 188), (192, 193, 194), (194, 195, 192), (196, 197, 198), (198, 199, 196), (200, 201, 202), (202, 203, 200)])
me_mesh7_001.polygons.foreach_set('use_smooth', [True] * 184)
me_mesh7_001.materials.append(mat_0_615686_0_811765_0_929412_0_000000_0_000000)
me_mesh7_001.update()
me_mesh7_001.normals_split_custom_set([tuple(v) for v in zip(*[iter([0.0, 0.0, -1.0, 0.0, 0.0, -1.0, 0.0, 0.0, -1.0, 0.0, 0.0, -1.0, 0.0, 0.0, -1.0, 0.0, 0.0, -1.0, -1.0, 0.0, 0.0, -1.0, 0.0, 0.0, -1.0, 0.0, 0.0, -1.0, 0.0, 0.0, -1.0, 0.0, 0.0, -1.0, 0.0, 0.0, -0.3453, -4.257e-07, 0.9385, -0.3453, 4.237e-07, 0.9385, -0.3288, 0.0, 0.9444, -0.3288, 0.0, 0.9444, -0.3288, 0.0, 0.9444, -0.3121, 0.0, 0.9501, -0.3121, 0.0, 0.9501, -0.3121, 0.0, 0.9501, -0.2952, 0.0, 0.9554, -0.2952, 0.0, 0.9554, -0.2952, 0.0, 0.9554, -0.2784, 0.0, 0.9605, -0.2784, 0.0, 0.9605, -0.2784, 0.0, 0.9605, -0.2615, 0.0, 0.9652, -0.2615, 0.0, 0.9652, -0.2615, 0.0, 0.9652, -0.2442, 0.0, 0.9697, -0.2442, 0.0, 0.9697, -0.2442, 0.0, 0.9697, -0.2274, 1.29e-07, 0.9738, -0.2274, 0.0, 0.9738, -0.2274, 1.29e-07, 0.9738, -0.2101, 0.0, 0.9777, -0.2101, 0.0, 0.9777, -0.2101, 0.0, 0.9777, -0.1928, 0.0, 0.9812, -0.1928, 0.0, 0.9812, -0.1928, 0.0, 0.9812, -0.1753, 0.0, 0.9845, -0.1754, 0.0, 0.9845, -0.1753, 0.0, 0.9845, -0.1579, 0.0, 0.9875, -0.1579, 0.0, 0.9875, -0.1579, 0.0, 0.9875, -0.1405, 0.0, 0.9901, -0.1406, 0.0, 0.9901, -0.1405, 0.0, 0.9901, -0.1229, 0.0, 0.9924, -0.1232, 0.0, 0.9924, -0.1229, 0.0, 0.9924, -0.1056, 0.0, 0.9944, -0.1056, 0.0, 0.9944, -0.1056, 0.0, 0.9944, -0.08786, 0.0, 0.9961, -0.08787, 0.0, 0.9961, -0.08786, 0.0, 0.9961, -0.07055, 0.0, 0.9975, -0.07056, 0.0, 0.9975, -0.07055, 0.0, 0.9975, -0.05287, 0.0, 0.9986, -0.05287, 0.0, 0.9986, -0.05287, 0.0, 0.9986, -0.03518, 0.0, 0.9994, -0.03519, 0.0, 0.9994, -0.03518, 0.0, 0.9994, -0.01769, 0.0, 0.9998, -0.01769, 0.0, 0.9998, -0.01769, 0.0, 0.9998, 2.55e-06, 0.0, 1.0, -2.55e-06, 0.0, 1.0, 2.55e-06, 0.0, 1.0, 0.01769, 0.0, 0.9998, 0.01769, 0.0, 0.9998, 0.01769, 0.0, 0.9998, 0.03519, 0.0, 0.9994, 0.03518, 0.0, 0.9994, 0.03519, 0.0, 0.9994, 0.05287, 0.0, 0.9986, 0.05287, 0.0, 0.9986, 0.05287, 0.0, 0.9986, 0.07056, 0.0, 0.9975, 0.07055, 0.0, 0.9975, 0.07056, 0.0, 0.9975, 0.08787, 0.0, 0.9961, 0.08786, 0.0, 0.9961, 0.08787, 0.0, 0.9961, 0.1056, 0.0, 0.9944, 0.1056, 0.0, 0.9944, 0.1056, 0.0, 0.9944, 0.1232, 0.0, 0.9924, 0.1229, 0.0, 0.9924, 0.1232, 0.0, 0.9924, 0.1406, 0.0, 0.9901, 0.1405, 0.0, 0.9901, 0.1406, 0.0, 0.9901, 0.1579, 0.0, 0.9875, 0.1579, 0.0, 0.9875, 0.1579, 0.0, 0.9875, 0.1754, 0.0, 0.9845, 0.1753, 0.0, 0.9845, 0.1754, 0.0, 0.9845, 0.1928, 0.0, 0.9812, 0.1928, 0.0, 0.9812, 0.1928, 0.0, 0.9812, 0.2101, 0.0, 0.9777, 0.2101, 0.0, 0.9777, 0.2101, 0.0, 0.9777, 0.2274, 0.0, 0.9738, 0.2274, -1.29e-07, 0.9738, 0.2274, 0.0, 0.9738, 0.2442, 0.0, 0.9697, 0.2442, 0.0, 0.9697, 0.2442, 0.0, 0.9697, 0.2615, 0.0, 0.9652, 0.2615, 0.0, 0.9652, 0.2615, 0.0, 0.9652, 0.2784, 0.0, 0.9605, 0.2784, 0.0, 0.9605, 0.2784, 0.0, 0.9605, 0.2952, 0.0, 0.9554, 0.2952, 0.0, 0.9554, 0.2952, 0.0, 0.9554, 0.3121, 0.0, 0.9501, 0.3121, 0.0, 0.9501, 0.3121, 0.0, 0.9501, 0.3288, 0.0, 0.9444, 0.3288, 0.0, 0.9444, 0.3288, 0.0, 0.9444, 0.3453, 4.257e-07, 0.9385, 0.3453, 4.257e-07, 0.9385, 0.3453, -4.237e-07, 0.9385, 0.3288, 0.0, 0.9444, 0.3288, 0.0, 0.9444, 0.3288, 0.0, 0.9444, 0.3121, 0.0, 0.9501, 0.3121, 0.0, 0.9501, 0.3121, 0.0, 0.9501, 0.2952, 0.0, 0.9554, 0.2952, 0.0, 0.9554, 0.2952, 0.0, 0.9554, 0.2784, 0.0, 0.9605, 0.2784, 0.0, 0.9605, 0.2784, 0.0, 0.9605, 0.2615, 0.0, 0.9652, 0.2615, 0.0, 0.9652, 0.2615, 0.0, 0.9652, 0.2442, 0.0, 0.9697, 0.2442, 0.0, 0.9697, 0.2442, 0.0, 0.9697, 0.2274, -1.29e-07, 0.9738, 0.2274, 0.0, 0.9738, 0.2274, -1.29e-07, 0.9738, 0.2101, 0.0, 0.9777, 0.2101, 0.0, 0.9777, 0.2101, 0.0, 0.9777, 0.1928, 0.0, 0.9812, 0.1928, 0.0, 0.9812, 0.1928, 0.0, 0.9812, 0.1753, 0.0, 0.9845, 0.1754, 0.0, 0.9845, 0.1753, 0.0, 0.9845, 0.1579, 0.0, 0.9875, 0.1579, 0.0, 0.9875, 0.1579, 0.0, 0.9875, 0.1405, 0.0, 0.9901, 0.1406, 0.0, 0.9901, 0.1405, 0.0, 0.9901, 0.1229, 0.0, 0.9924, 0.1232, 0.0, 0.9924, 0.1229, 0.0, 0.9924, 0.1056, 0.0, 0.9944, 0.1056, 0.0, 0.9944, 0.1056, 0.0, 0.9944, 0.08786, 0.0, 0.9961, 0.08787, 0.0, 0.9961, 0.08786, 0.0, 0.9961, 0.07055, 0.0, 0.9975, 0.07056, 0.0, 0.9975, 0.07055, 0.0, 0.9975, 0.05287, 0.0, 0.9986, 0.05287, 0.0, 0.9986, 0.05287, 0.0, 0.9986, 0.03518, 0.0, 0.9994, 0.03519, 0.0, 0.9994, 0.03518, 0.0, 0.9994, 0.01769, 0.0, 0.9998, 0.01769, 0.0, 0.9998, 0.01769, 0.0, 0.9998, -2.55e-06, 0.0, 1.0, 2.55e-06, 0.0, 1.0, -2.55e-06, 0.0, 1.0, -0.01769, 0.0, 0.9998, -0.01769, 0.0, 0.9998, -0.01769, 0.0, 0.9998, -0.03519, 0.0, 0.9994, -0.03518, 0.0, 0.9994, -0.03519, 0.0, 0.9994, -0.05287, 0.0, 0.9986, -0.05287, 0.0, 0.9986, -0.05287, 0.0, 0.9986, -0.07056, 0.0, 0.9975, -0.07055, 0.0, 0.9975, -0.07056, 0.0, 0.9975, -0.08787, 0.0, 0.9961, -0.08786, 0.0, 0.9961, -0.08787, 0.0, 0.9961, -0.1056, 0.0, 0.9944, -0.1056, 0.0, 0.9944, -0.1056, 0.0, 0.9944, -0.1232, 0.0, 0.9924, -0.1229, 0.0, 0.9924, -0.1232, 0.0, 0.9924, -0.1406, 0.0, 0.9901, -0.1405, 0.0, 0.9901, -0.1406, 0.0, 0.9901, -0.1579, 0.0, 0.9875, -0.1579, 0.0, 0.9875, -0.1579, 0.0, 0.9875, -0.1754, 0.0, 0.9845, -0.1753, 0.0, 0.9845, -0.1754, 0.0, 0.9845, -0.1928, 0.0, 0.9812, -0.1928, 0.0, 0.9812, -0.1928, 0.0, 0.9812, -0.2101, 0.0, 0.9777, -0.2101, 0.0, 0.9777, -0.2101, 0.0, 0.9777, -0.2274, 0.0, 0.9738, -0.2274, 1.29e-07, 0.9738, -0.2274, 0.0, 0.9738, -0.2442, 0.0, 0.9697, -0.2442, 0.0, 0.9697, -0.2442, 0.0, 0.9697, -0.2615, 0.0, 0.9652, -0.2615, 0.0, 0.9652, -0.2615, 0.0, 0.9652, -0.2784, 0.0, 0.9605, -0.2784, 0.0, 0.9605, -0.2784, 0.0, 0.9605, -0.2952, 0.0, 0.9554, -0.2952, 0.0, 0.9554, -0.2952, 0.0, 0.9554, -0.3121, 0.0, 0.9501, -0.3121, 0.0, 0.9501, -0.3121, 0.0, 0.9501, -0.3288, 0.0, 0.9444, -0.3288, 0.0, 0.9444, -0.3288, 0.0, 0.9444, -0.3453, -4.257e-07, 0.9385, 1.0, 0.0, 0.0, 1.0, 0.0, 0.0, 1.0, 0.0, 0.0, 1.0, 0.0, 0.0, 1.0, 0.0, 0.0, 1.0, 0.0, 0.0, 0.0, -1.0, 4.22e-09, 0.0, -1.0, -1.945e-08, 0.0, -1.0, 6.03e-09, 0.0, -1.0, 4.472e-10, 0.0, -1.0, -3.049e-08, 0.0, -1.0, -5.559e-08, 0.0, -1.0, 6.03e-09, 0.0, -1.0, 4.472e-10, 0.0, -1.0, 4.22e-09, 0.0, -1.0, 6.03e-09, 0.0, -1.0, -3.049e-08, 0.0, -1.0, 4.472e-10, 0.0, -1.0, 4.22e-09, 0.0, -1.0, 6.669e-08, 0.0, -1.0, 1.003e-07, 0.0, -1.0, 4.22e-09, 0.0, -1.0, -4.743e-08, 0.0, -1.0, 6.662e-08, 0.0, -1.0, 4.22e-09, 0.0, -1.0, -5.559e-08, 0.0, -1.0, -1.945e-08, 0.0, -1.0, 4.22e-09, 0.0, -1.0, 1.24e-07, 0.0, -1.0, 6.862e-08, 0.0, -1.0, 4.22e-09, 0.0, -1.0, -7.422e-08, 0.0, -1.0, 1.121e-07, 0.0, -1.0, 6.662e-08, 0.0, -1.0, 6.669e-08, 0.0, -1.0, 4.22e-09, 0.0, -1.0, 4.22e-09, 0.0, -1.0, 1.695e-08, 0.0, -1.0, -7.136e-09, 0.0, -1.0, 4.22e-09, 0.0, -1.0, -1.666e-08, 0.0, -1.0, 3.336e-08, 0.0, -1.0, 4.472e-10, 0.0, -1.0, 1.003e-07, 0.0, -1.0, 1.175e-08, 0.0, -1.0, 4.472e-10, 0.0, -1.0, 1.965e-08, 0.0, -1.0, -7.422e-08, 0.0, -1.0, 4.472e-10, 0.0, -1.0, -2.691e-08, 0.0, -1.0, -9.706e-08, 0.0, -1.0, 6.862e-08, 0.0, -1.0, -5.559e-08, 0.0, -1.0, 4.22e-09, 0.0, -1.0, 4.22e-09, 0.0, -1.0, -4.629e-08, 0.0, -1.0, 3.193e-08, 0.0, -1.0, 1.121e-07, 0.0, -1.0, -7.922e-08, 0.0, -1.0, 4.22e-09, 0.0, -1.0, -7.136e-09, 0.0, -1.0, -4.743e-08, 0.0, -1.0, 4.22e-09, 0.0, -1.0, 4.22e-09, 0.0, -1.0, 1.208e-08, 0.0, -1.0, -1.666e-08, 0.0, -1.0, 4.22e-09, 0.0, -1.0, 0.0, 0.0, -1.0, 0.0, 0.0, -1.0, 4.472e-10, 0.0, -1.0, -4.038e-08, 0.0, -1.0, 1.191e-08, 0.0, -1.0, -7.422e-08, 0.0, -1.0, 1.003e-07, 0.0, -1.0, 4.472e-10, 0.0, -1.0, 4.472e-10, 0.0, -1.0, 3.193e-08, 0.0, -1.0, -2.691e-08, 0.0, -1.0, 4.472e-10, 0.0, -1.0, 6.862e-08, 0.0, -1.0, 1.24e-07, 0.0, -1.0, 3.193e-08, 0.0, -1.0, 1.24e-07, 0.0, -1.0, 4.22e-09, 0.0, -1.0, 1.003e-07, 0.0, -1.0, -7.422e-08, 0.0, -1.0, 4.22e-09, 0.0, -1.0, 0.0, 0.0, -1.0, 1.208e-08, 0.0, -1.0, 4.22e-09, 0.0, -1.0, 4.472e-10, 0.0, -1.0, -1.666e-08, 0.0, -1.0, 4.564e-09, 0.0, -1.0, 4.472e-10, 0.0, -1.0, -2.782e-08, 0.0, -1.0, -4.038e-08, 0.0, -1.0, -9.706e-08, 0.0, -1.0, 1.965e-08, 0.0, -1.0, 4.472e-10, 0.0, -1.0, -5.559e-08, 0.0, -1.0, 6.862e-08, 0.0, -1.0, 4.472e-10, 0.0, -1.0, 3.336e-08, 0.0, -1.0, 1.695e-08, 0.0, -1.0, 4.22e-09, 0.0, -1.0, 4.564e-09, 0.0, -1.0, -1.211e-08, 0.0, -1.0, 4.472e-10, 0.0, -1.0, 4.472e-10, 0.0, -1.0, 2.168e-08, 0.0, -1.0, 2.136e-08, 0.0, -1.0, 1.175e-08, 0.0, -1.0, -2.782e-08, 0.0, -1.0, 4.472e-10, 0.0, -1.0, -7.922e-08, 0.0, -1.0, -4.629e-08, 0.0, -1.0, 4.22e-09, 0.0, -1.0, 2.136e-08, 0.0, -1.0, -1.666e-08, 0.0, -1.0, 4.472e-10, 0.0, -1.0, 1.24e-07, 0.0, -1.0, 3.193e-08, 0.0, -1.0, 4.472e-10, 0.0, -1.0, 1.191e-08, 0.0, -1.0, 2.168e-08, 0.0, -1.0, 4.472e-10, 0.0, -1.0, -1.211e-08, 0.0, -1.0, 0.0, 0.0, -1.0, 4.472e-10, 0.0, 1.0, 1.124e-09, 0.0, 1.0, 3.203e-09, 0.0, 1.0, 6.03e-09, 0.0, 1.0, 3.203e-09, 0.0, 1.0, 1.104e-08, 0.0, 1.0, 6.03e-09, 0.0, 1.0, 3.203e-09, 0.0, 1.0, 1.446e-07, 0.0, 1.0, 2.467e-08, 0.0, 1.0, 1.124e-09, 0.0, 1.0, 2.168e-08, 0.0, 1.0, 2.136e-08, 0.0, 1.0, 1.124e-09, 0.0, 1.0, -8.781e-08, 0.0, 1.0, 1.191e-08, 0.0, 1.0, 1.124e-09, 0.0, 1.0, 2.747e-08, 0.0, 1.0, -8.419e-09, 0.0, 1.0, 2.467e-08, 0.0, 1.0, 1.104e-08, 0.0, 1.0, 3.203e-09, 0.0, 1.0, 1.124e-09, 0.0, 1.0, -7.516e-09, 0.0, 1.0, -1.211e-08, 0.0, 1.0, 2.136e-08, 0.0, 1.0, -2.408e-08, 0.0, 1.0, 1.124e-09, 0.0, 1.0, -8.419e-09, 0.0, 1.0, -8.781e-08, 0.0, 1.0, 1.124e-09, 0.0, 1.0, 1.124e-09, 0.0, 1.0, -5.946e-08, 0.0, 1.0, 5.842e-08, 0.0, 1.0, 1.124e-09, 0.0, 1.0, 2.467e-08, 0.0, 1.0, 1.446e-07, 0.0, 1.0, 6.03e-09, 0.0, 1.0, 0.0, 0.0, 1.0, 1.124e-09, 0.0, 1.0, -2.408e-08, 0.0, 1.0, -7.516e-09, 0.0, 1.0, 1.124e-09, 0.0, 1.0, 5.842e-08, 0.0, 1.0, 2.747e-08, 0.0, 1.0, 1.124e-09, 0.0, 1.0, 1.124e-09, 0.0, 1.0, -9.052e-08, 0.0, 1.0, 5.106e-08, 0.0, 1.0, 1.124e-09, 0.0, 1.0, 1.551e-07, 0.0, 1.0, -4.538e-08, 0.0, 1.0, 0.0, 0.0, 1.0, 2.467e-08, 0.0, 1.0, 1.124e-09, 0.0, 1.0, 3.203e-09, 0.0, 1.0, 5.106e-08, 0.0, 1.0, -1.25e-07, 0.0, 1.0, 3.203e-09, 0.0, 1.0, 5.842e-08, 0.0, 1.0, -5.946e-08, 0.0, 1.0, 3.203e-09, 0.0, 1.0, 4.722e-08, 0.0, 1.0, 2.747e-08, 0.0, 1.0, 1.191e-08, 0.0, 1.0, 2.168e-08, 0.0, 1.0, 1.124e-09, 0.0, 1.0, 1.124e-09, 0.0, 1.0, -8.4e-08, 0.0, 1.0, -9.052e-08, 0.0, 1.0, 1.446e-07, 0.0, 1.0, 1.551e-07, 0.0, 1.0, 1.124e-09, 0.0, 1.0, 3.203e-09, 0.0, 1.0, -4.538e-08, 0.0, 1.0, 1.551e-07, 0.0, 1.0, -1.25e-07, 0.0, 1.0, -1.034e-07, 0.0, 1.0, 3.203e-09, 0.0, 1.0, 2.747e-08, 0.0, 1.0, 5.842e-08, 0.0, 1.0, 3.203e-09, 0.0, 1.0, 3.203e-09, 0.0, 1.0, 1.695e-08, 0.0, 1.0, -7.136e-09, 0.0, 1.0, 5.106e-08, 0.0, 1.0, -5.946e-08, 0.0, 1.0, 1.124e-09, 0.0, 1.0, 1.551e-07, 0.0, 1.0, 1.446e-07, 0.0, 1.0, 3.203e-09, 0.0, 1.0, -5.946e-08, 0.0, 1.0, 5.106e-08, 0.0, 1.0, 3.203e-09, 0.0, 1.0, -7.136e-09, 0.0, 1.0, 0.0, 0.0, 1.0, 3.203e-09, 0.0, 1.0, 3.203e-09, 0.0, 1.0, -1.211e-08, 0.0, 1.0, 1.664e-08, 0.0, 1.0, -4.538e-08, 0.0, 1.0, -8.4e-08, 0.0, 1.0, 1.124e-09, 0.0, 1.0, 0.0, 0.0, 1.0, 4.722e-08, 0.0, 1.0, 3.203e-09, 0.0, 1.0, 3.203e-09, 0.0, 1.0, -9.245e-09, 0.0, 1.0, 3.336e-08, 0.0, 1.0, 3.203e-09, 0.0, 1.0, 0.0, 0.0, 1.0, -1.211e-08, 0.0, 1.0, -1.034e-07, 0.0, 1.0, -4.538e-08, 0.0, 1.0, 3.203e-09, 0.0, 1.0, 1.664e-08, 0.0, 1.0, -9.245e-09, 0.0, 1.0, 3.203e-09, 0.0, 1.0, 3.336e-08, 0.0, 1.0, 1.695e-08, 0.0, 1.0, 3.203e-09, 0.0, 1.0, -1.211e-08, 0.0, 1.0, 0.0, 0.0, 1.0, 1.124e-09, 5.128e-08, 0.0, 1.0, -6.716e-08, 0.0, 1.0, -3.833e-08, 0.0, 1.0, -5.128e-08, 0.0, 1.0, -1.32e-07, 0.0, 1.0, -3.833e-08, 0.0, 1.0, -3.833e-08, 0.0, 1.0, -6.716e-08, 0.0, 1.0, -5.128e-08, 0.0, 1.0, -5.128e-08, 0.0, 1.0, 6.716e-08, 0.0, 1.0, 3.833e-08, 0.0, 1.0, 6.716e-08, 0.0, 1.0, 5.128e-08, 0.0, 1.0, 1.32e-07, 0.0, 1.0, 3.833e-08, 0.0, 1.0, -1.32e-07, 0.0, 1.0, -5.128e-08, 0.0, 1.0, -3.833e-08, 0.0, 1.0, 1.32e-07, 0.0, 1.0, 5.128e-08, 0.0, 1.0, 1.32e-07, 0.0, 1.0, 3.833e-08, 0.0, 1.0, 6.716e-08, 0.0, 1.0, -1.0, 0.0, 0.0, -1.0, 0.0, 0.0, -1.0, 0.0, 0.0, -1.0, 0.0, 0.0, -1.0, 0.0, 0.0, -1.0, 0.0, 0.0, 1.0, 0.0, 0.0, 1.0, 0.0, 0.0, 1.0, 0.0, 0.0, 1.0, 0.0, 0.0, 1.0, 0.0, 0.0, 1.0, 0.0, 0.0, 0.0, -1.0, 0.0, 0.0, -1.0, 0.0, 0.0, -1.0, 0.0, 0.0, -1.0, 0.0, 0.0, -1.0, 0.0, 0.0, -1.0, 0.0, 0.0, 1.0, 0.0, 0.0, 1.0, 0.0, 0.0, 1.0, 0.0, 0.0, 1.0, 0.0, 0.0, 1.0, 0.0, 0.0, 1.0, 0.0])] * 3)])
me_mesh7_002 = bpy.data.meshes.new('mesh7.002')
me_mesh7_002.from_pydata([(-0.6187, -0.2032, 0.0), (-0.6187, 0.2032, 0.0), (0.6187, 0.2032, 0.0), (0.6187, -0.2032, 0.0), (-0.515, -0.1016, 1.063), (-0.515, 0.1016, 1.063), (-0.515, 0.1016, 0.1137), (-0.515, -0.1016, 0.1137), (-0.515, 0.1016, 1.063), (-0.515, -0.1016, 1.063), (-0.4903, -0.1016, 1.072), (-0.4903, 0.1016, 1.072), (-0.4654, -0.1016, 1.081), (-0.4654, 0.1016, 1.081), (-0.4403, -0.1016, 1.089), (-0.4403, 0.1016, 1.089), (-0.4151, -0.1016, 1.096), (-0.4151, 0.1016, 1.096), (-0.3898, -0.1016, 1.103), (-0.3898, 0.1016, 1.103), (-0.3644, -0.1016, 1.11), (-0.3644, 0.1016, 1.11), (-0.3388, -0.1016, 1.116), (-0.3388, 0.1016, 1.116), (-0.3132, -0.1016, 1.122), (-0.3132, 0.1016, 1.122), (-0.2874, -0.1016, 1.127), (-0.2874, 0.1016, 1.127), (-0.2616, -0.1016, 1.132), (-0.2616, 0.1016, 1.132), (-0.2356, -0.1016, 1.136), (-0.2356, 0.1016, 1.136), (-0.2096, -0.1016, 1.14), (-0.2096, 0.1016, 1.14), (-0.1836, -0.1016, 1.144), (-0.1836, 0.1016, 1.144), (-0.1575, -0.1016, 1.147), (-0.1575, 0.1016, 1.147), (-0.1313, -0.1016, 1.149), (-0.1313, 0.1016, 1.149), (-0.1051, -0.1016, 1.151), (-0.1051, 0.1016, 1.151), (-0.07884, -0.1016, 1.153), (-0.07884, 0.1016, 1.153), (-0.05257, -0.1016, 1.154), (-0.05257, 0.1016, 1.154), (-0.02629, -0.1016, 1.155), (-0.02629, 0.1016, 1.155), (-4.664e-16, -0.1016, 1.155), (-4.664e-16, 0.1016, 1.155), (0.02629, -0.1016, 1.155), (0.02629, 0.1016, 1.155), (0.05257, -0.1016, 1.154), (0.05257, 0.1016, 1.154), (0.07884, -0.1016, 1.153), (0.07884, 0.1016, 1.153), (0.1051, -0.1016, 1.151), (0.1051, 0.1016, 1.151), (0.1313, -0.1016, 1.149), (0.1313, 0.1016, 1.149), (0.1575, -0.1016, 1.147), (0.1575, 0.1016, 1.147), (0.1836, -0.1016, 1.144), (0.1836, 0.1016, 1.144), (0.2096, -0.1016, 1.14), (0.2096, 0.1016, 1.14), (0.2356, -0.1016, 1.136), (0.2356, 0.1016, 1.136), (0.2616, -0.1016, 1.132), (0.2616, 0.1016, 1.132), (0.2874, -0.1016, 1.127), (0.2874, 0.1016, 1.127), (0.3132, -0.1016, 1.122), (0.3132, 0.1016, 1.122), (0.3388, -0.1016, 1.116), (0.3388, 0.1016, 1.116), (0.3644, -0.1016, 1.11), (0.3644, 0.1016, 1.11), (0.3898, -0.1016, 1.103), (0.3898, 0.1016, 1.103), (0.4151, -0.1016, 1.096), (0.4151, 0.1016, 1.096), (0.4403, -0.1016, 1.089), (0.4403, 0.1016, 1.089), (0.4654, -0.1016, 1.081), (0.4654, 0.1016, 1.081), (0.4903, -0.1016, 1.072), (0.4903, 0.1016, 1.072), (0.515, -0.1016, 1.063), (0.515, 0.1016, 1.063), (0.515, 0.1016, 0.1137), (0.515, 0.1016, 1.063), (0.515, -0.1016, 1.063), (0.515, -0.1016, 0.1137), (0.515, -0.1016, 0.1137), (0.02629, -0.1016, 1.155), (-4.664e-16, -0.1016, 1.155), (-0.515, -0.1016, 0.1137), (-0.02629, -0.1016, 1.155), (-0.05257, -0.1016, 1.154), (0.2874, -0.1016, 1.127), (0.2616, -0.1016, 1.132), (0.3388, -0.1016, 1.116), (0.3132, -0.1016, 1.122), (0.05257, -0.1016, 1.154), (0.1051, -0.1016, 1.151), (0.07884, -0.1016, 1.153), (0.2356, -0.1016, 1.136), (0.2096, -0.1016, 1.14), (0.3898, -0.1016, 1.103), (0.3644, -0.1016, 1.11), (0.4403, -0.1016, 1.089), (0.4151, -0.1016, 1.096), (-0.2616, -0.1016, 1.132), (-0.2874, -0.1016, 1.127), (-0.2096, -0.1016, 1.14), (-0.2356, -0.1016, 1.136), (-0.1575, -0.1016, 1.147), (-0.1836, -0.1016, 1.144), (0.1575, -0.1016, 1.147), (0.1313, -0.1016, 1.149), (0.1836, -0.1016, 1.144), (0.4654, -0.1016, 1.081), (0.515, -0.1016, 1.063), (0.4903, -0.1016, 1.072), (-0.3388, -0.1016, 1.116), (-0.3644, -0.1016, 1.11), (-0.1313, -0.1016, 1.149), (-0.07884, -0.1016, 1.153), (-0.1051, -0.1016, 1.151), (-0.4403, -0.1016, 1.089), (-0.4654, -0.1016, 1.081), (-0.3132, -0.1016, 1.122), (-0.4903, -0.1016, 1.072), (-0.3898, -0.1016, 1.103), (-0.4151, -0.1016, 1.096), (-0.515, -0.1016, 1.063), (0.515, 0.1016, 0.1137), (-0.515, 0.1016, 0.1137), (-4.664e-16, 0.1016, 1.155), (-0.02629, 0.1016, 1.155), (-0.07884, 0.1016, 1.153), (-0.05257, 0.1016, 1.154), (0.3898, 0.1016, 1.103), (0.4151, 0.1016, 1.096), (0.3388, 0.1016, 1.116), (0.3644, 0.1016, 1.11), (0.2874, 0.1016, 1.127), (0.3132, 0.1016, 1.122), (0.4654, 0.1016, 1.081), (0.4903, 0.1016, 1.072), (0.4403, 0.1016, 1.089), (0.2356, 0.1016, 1.136), (0.2616, 0.1016, 1.132), (0.05257, 0.1016, 1.154), (0.07884, 0.1016, 1.153), (0.02629, 0.1016, 1.155), (0.1836, 0.1016, 1.144), (0.2096, 0.1016, 1.14), (0.1051, 0.1016, 1.151), (0.1313, 0.1016, 1.149), (-0.2096, 0.1016, 1.14), (-0.1836, 0.1016, 1.144), (-0.2616, 0.1016, 1.132), (-0.2356, 0.1016, 1.136), (-0.3132, 0.1016, 1.122), (-0.2874, 0.1016, 1.127), (0.1575, 0.1016, 1.147), (-0.1313, 0.1016, 1.149), (-0.1051, 0.1016, 1.151), (-0.1575, 0.1016, 1.147), (-0.3898, 0.1016, 1.103), (-0.3644, 0.1016, 1.11), (-0.3388, 0.1016, 1.116), (-0.4903, 0.1016, 1.072), (-0.4654, 0.1016, 1.081), (-0.4403, 0.1016, 1.089), (-0.4151, 0.1016, 1.096), (-0.515, 0.1016, 1.063), (0.515, 0.1016, 1.063), (-0.6187, 0.2032, 0.1137), (-0.6187, -0.2032, 0.1137), (-0.515, -0.1016, 0.1137), (0.6187, -0.2032, 0.1137), (0.515, -0.1016, 0.1137), (0.6187, 0.2032, 0.1137), (0.515, 0.1016, 0.1137), (-0.515, 0.1016, 0.1137), (-0.6187, -0.2032, 0.1137), (-0.6187, 0.2032, 0.1137), (-0.6187, 0.2032, 0.0), (-0.6187, -0.2032, 0.0), (0.6187, -0.2032, 0.0), (0.6187, 0.2032, 0.0), (0.6187, 0.2032, 0.1137), (0.6187, -0.2032, 0.1137), (0.6187, -0.2032, 0.0), (0.6187, -0.2032, 0.1137), (-0.6187, -0.2032, 0.1137), (-0.6187, -0.2032, 0.0), (-0.6187, 0.2032, 0.0), (-0.6187, 0.2032, 0.1137), (0.6187, 0.2032, 0.1137), (0.6187, 0.2032, 0.0)], [], [(0, 1, 2), (2, 3, 0), (4, 5, 6), (6, 7, 4), (8, 9, 10), (11, 10, 12), (13, 12, 14), (15, 14, 16), (17, 16, 18), (19, 18, 20), (21, 20, 22), (23, 22, 24), (25, 24, 26), (27, 26, 28), (29, 28, 30), (31, 30, 32), (33, 32, 34), (35, 34, 36), (37, 36, 38), (39, 38, 40), (41, 40, 42), (43, 42, 44), (45, 44, 46), (47, 46, 48), (49, 48, 50), (51, 50, 52), (53, 52, 54), (55, 54, 56), (57, 56, 58), (59, 58, 60), (61, 60, 62), (63, 62, 64), (65, 64, 66), (67, 66, 68), (69, 68, 70), (71, 70, 72), (73, 72, 74), (75, 74, 76), (77, 76, 78), (79, 78, 80), (81, 80, 82), (83, 82, 84), (85, 84, 86), (87, 86, 88), (88, 89, 87), (86, 87, 85), (84, 85, 83), (82, 83, 81), (80, 81, 79), (78, 79, 77), (76, 77, 75), (74, 75, 73), (72, 73, 71), (70, 71, 69), (68, 69, 67), (66, 67, 65), (64, 65, 63), (62, 63, 61), (60, 61, 59), (58, 59, 57), (56, 57, 55), (54, 55, 53), (52, 53, 51), (50, 51, 49), (48, 49, 47), (46, 47, 45), (44, 45, 43), (42, 43, 41), (40, 41, 39), (38, 39, 37), (36, 37, 35), (34, 35, 33), (32, 33, 31), (30, 31, 29), (28, 29, 27), (26, 27, 25), (24, 25, 23), (22, 23, 21), (20, 21, 19), (18, 19, 17), (16, 17, 15), (14, 15, 13), (12, 13, 11), (10, 11, 8), (90, 91, 92), (92, 93, 90), (94, 95, 96), (97, 98, 99), (96, 97, 94), (96, 98, 97), (94, 100, 101), (94, 102, 103), (94, 104, 95), (94, 105, 106), (94, 107, 108), (103, 100, 94), (94, 109, 110), (94, 111, 112), (97, 113, 114), (97, 115, 116), (97, 117, 118), (106, 104, 94), (94, 119, 120), (108, 121, 94), (110, 102, 94), (94, 122, 111), (94, 123, 124), (97, 125, 126), (116, 113, 97), (97, 127, 117), (97, 128, 129), (120, 105, 94), (101, 107, 94), (124, 122, 94), (97, 130, 131), (97, 132, 125), (118, 115, 97), (99, 128, 97), (112, 109, 94), (131, 133, 97), (97, 134, 135), (114, 132, 97), (121, 119, 94), (135, 130, 97), (129, 127, 97), (126, 134, 97), (133, 136, 97), (137, 138, 139), (138, 140, 139), (138, 141, 142), (137, 143, 144), (137, 145, 146), (137, 147, 148), (142, 140, 138), (137, 149, 150), (144, 151, 137), (148, 145, 137), (137, 152, 153), (137, 154, 155), (139, 156, 137), (151, 149, 137), (153, 147, 137), (137, 157, 158), (137, 159, 160), (156, 154, 137), (138, 161, 162), (138, 163, 164), (138, 165, 166), (146, 143, 137), (137, 167, 157), (155, 159, 137), (138, 168, 169), (162, 170, 138), (166, 163, 138), (138, 171, 172), (158, 152, 137), (169, 141, 138), (164, 161, 138), (172, 173, 138), (138, 174, 175), (160, 167, 137), (173, 165, 138), (138, 176, 177), (138, 178, 174), (170, 168, 138), (175, 176, 138), (177, 171, 138), (150, 179, 137), (180, 181, 182), (183, 184, 182), (182, 181, 183), (183, 185, 186), (185, 180, 187), (186, 184, 183), (182, 187, 180), (187, 186, 185), (188, 189, 190), (190, 191, 188), (192, 193, 194), (194, 195, 192), (196, 197, 198), (198, 199, 196), (200, 201, 202), (202, 203, 200)])
me_mesh7_002.polygons.foreach_set('use_smooth', [True] * 184)
me_mesh7_002.materials.append(mat_0_615686_0_811765_0_929412_0_000000_0_000000)
me_mesh7_002.update()
me_mesh7_002.normals_split_custom_set([tuple(v) for v in zip(*[iter([0.0, 0.0, -1.0, 0.0, 0.0, -1.0, 0.0, 0.0, -1.0, 0.0, 0.0, -1.0, 0.0, 0.0, -1.0, 0.0, 0.0, -1.0, -1.0, 0.0, 0.0, -1.0, 0.0, 0.0, -1.0, 0.0, 0.0, -1.0, 0.0, 0.0, -1.0, 0.0, 0.0, -1.0, 0.0, 0.0, -0.3453, -4.257e-07, 0.9385, -0.3453, 4.237e-07, 0.9385, -0.3288, 0.0, 0.9444, -0.3288, 0.0, 0.9444, -0.3288, 0.0, 0.9444, -0.3121, 0.0, 0.9501, -0.3121, 0.0, 0.9501, -0.3121, 0.0, 0.9501, -0.2952, 0.0, 0.9554, -0.2952, 0.0, 0.9554, -0.2952, 0.0, 0.9554, -0.2784, 0.0, 0.9605, -0.2784, 0.0, 0.9605, -0.2784, 0.0, 0.9605, -0.2615, 0.0, 0.9652, -0.2615, 0.0, 0.9652, -0.2615, 0.0, 0.9652, -0.2442, 0.0, 0.9697, -0.2442, 0.0, 0.9697, -0.2442, 0.0, 0.9697, -0.2274, 1.29e-07, 0.9738, -0.2274, 0.0, 0.9738, -0.2274, 1.29e-07, 0.9738, -0.2101, 0.0, 0.9777, -0.2101, 0.0, 0.9777, -0.2101, 0.0, 0.9777, -0.1928, 0.0, 0.9812, -0.1928, 0.0, 0.9812, -0.1928, 0.0, 0.9812, -0.1753, 0.0, 0.9845, -0.1754, 0.0, 0.9845, -0.1753, 0.0, 0.9845, -0.1579, 0.0, 0.9875, -0.1579, 0.0, 0.9875, -0.1579, 0.0, 0.9875, -0.1405, 0.0, 0.9901, -0.1406, 0.0, 0.9901, -0.1405, 0.0, 0.9901, -0.1229, 0.0, 0.9924, -0.1232, 0.0, 0.9924, -0.1229, 0.0, 0.9924, -0.1056, 0.0, 0.9944, -0.1056, 0.0, 0.9944, -0.1056, 0.0, 0.9944, -0.08786, 0.0, 0.9961, -0.08787, 0.0, 0.9961, -0.08786, 0.0, 0.9961, -0.07055, 0.0, 0.9975, -0.07056, 0.0, 0.9975, -0.07055, 0.0, 0.9975, -0.05287, 0.0, 0.9986, -0.05287, 0.0, 0.9986, -0.05287, 0.0, 0.9986, -0.03518, 0.0, 0.9994, -0.03519, 0.0, 0.9994, -0.03518, 0.0, 0.9994, -0.01769, 0.0, 0.9998, -0.01769, 0.0, 0.9998, -0.01769, 0.0, 0.9998, 2.55e-06, 0.0, 1.0, -2.55e-06, 0.0, 1.0, 2.55e-06, 0.0, 1.0, 0.01769, 0.0, 0.9998, 0.01769, 0.0, 0.9998, 0.01769, 0.0, 0.9998, 0.03519, 0.0, 0.9994, 0.03518, 0.0, 0.9994, 0.03519, 0.0, 0.9994, 0.05287, 0.0, 0.9986, 0.05287, 0.0, 0.9986, 0.05287, 0.0, 0.9986, 0.07056, 0.0, 0.9975, 0.07055, 0.0, 0.9975, 0.07056, 0.0, 0.9975, 0.08787, 0.0, 0.9961, 0.08786, 0.0, 0.9961, 0.08787, 0.0, 0.9961, 0.1056, 0.0, 0.9944, 0.1056, 0.0, 0.9944, 0.1056, 0.0, 0.9944, 0.1232, 0.0, 0.9924, 0.1229, 0.0, 0.9924, 0.1232, 0.0, 0.9924, 0.1406, 0.0, 0.9901, 0.1405, 0.0, 0.9901, 0.1406, 0.0, 0.9901, 0.1579, 0.0, 0.9875, 0.1579, 0.0, 0.9875, 0.1579, 0.0, 0.9875, 0.1754, 0.0, 0.9845, 0.1753, 0.0, 0.9845, 0.1754, 0.0, 0.9845, 0.1928, 0.0, 0.9812, 0.1928, 0.0, 0.9812, 0.1928, 0.0, 0.9812, 0.2101, 0.0, 0.9777, 0.2101, 0.0, 0.9777, 0.2101, 0.0, 0.9777, 0.2274, 0.0, 0.9738, 0.2274, -1.29e-07, 0.9738, 0.2274, 0.0, 0.9738, 0.2442, 0.0, 0.9697, 0.2442, 0.0, 0.9697, 0.2442, 0.0, 0.9697, 0.2615, 0.0, 0.9652, 0.2615, 0.0, 0.9652, 0.2615, 0.0, 0.9652, 0.2784, 0.0, 0.9605, 0.2784, 0.0, 0.9605, 0.2784, 0.0, 0.9605, 0.2952, 0.0, 0.9554, 0.2952, 0.0, 0.9554, 0.2952, 0.0, 0.9554, 0.3121, 0.0, 0.9501, 0.3121, 0.0, 0.9501, 0.3121, 0.0, 0.9501, 0.3288, 0.0, 0.9444, 0.3288, 0.0, 0.9444, 0.3288, 0.0, 0.9444, 0.3453, 4.257e-07, 0.9385, 0.3453, 4.257e-07, 0.9385, 0.3453, -4.237e-07, 0.9385, 0.3288, 0.0, 0.9444, 0.3288, 0.0, 0.9444, 0.3288, 0.0, 0.9444, 0.3121, 0.0, 0.9501, 0.3121, 0.0, 0.9501, 0.3121, 0.0, 0.9501, 0.2952, 0.0, 0.9554, 0.2952, 0.0, 0.9554, 0.2952, 0.0, 0.9554, 0.2784, 0.0, 0.9605, 0.2784, 0.0, 0.9605, 0.2784, 0.0, 0.9605, 0.2615, 0.0, 0.9652, 0.2615, 0.0, 0.9652, 0.2615, 0.0, 0.9652, 0.2442, 0.0, 0.9697, 0.2442, 0.0, 0.9697, 0.2442, 0.0, 0.9697, 0.2274, -1.29e-07, 0.9738, 0.2274, 0.0, 0.9738, 0.2274, -1.29e-07, 0.9738, 0.2101, 0.0, 0.9777, 0.2101, 0.0, 0.9777, 0.2101, 0.0, 0.9777, 0.1928, 0.0, 0.9812, 0.1928, 0.0, 0.9812, 0.1928, 0.0, 0.9812, 0.1753, 0.0, 0.9845, 0.1754, 0.0, 0.9845, 0.1753, 0.0, 0.9845, 0.1579, 0.0, 0.9875, 0.1579, 0.0, 0.9875, 0.1579, 0.0, 0.9875, 0.1405, 0.0, 0.9901, 0.1406, 0.0, 0.9901, 0.1405, 0.0, 0.9901, 0.1229, 0.0, 0.9924, 0.1232, 0.0, 0.9924, 0.1229, 0.0, 0.9924, 0.1056, 0.0, 0.9944, 0.1056, 0.0, 0.9944, 0.1056, 0.0, 0.9944, 0.08786, 0.0, 0.9961, 0.08787, 0.0, 0.9961, 0.08786, 0.0, 0.9961, 0.07055, 0.0, 0.9975, 0.07056, 0.0, 0.9975, 0.07055, 0.0, 0.9975, 0.05287, 0.0, 0.9986, 0.05287, 0.0, 0.9986, 0.05287, 0.0, 0.9986, 0.03518, 0.0, 0.9994, 0.03519, 0.0, 0.9994, 0.03518, 0.0, 0.9994, 0.01769, 0.0, 0.9998, 0.01769, 0.0, 0.9998, 0.01769, 0.0, 0.9998, -2.55e-06, 0.0, 1.0, 2.55e-06, 0.0, 1.0, -2.55e-06, 0.0, 1.0, -0.01769, 0.0, 0.9998, -0.01769, 0.0, 0.9998, -0.01769, 0.0, 0.9998, -0.03519, 0.0, 0.9994, -0.03518, 0.0, 0.9994, -0.03519, 0.0, 0.9994, -0.05287, 0.0, 0.9986, -0.05287, 0.0, 0.9986, -0.05287, 0.0, 0.9986, -0.07056, 0.0, 0.9975, -0.07055, 0.0, 0.9975, -0.07056, 0.0, 0.9975, -0.08787, 0.0, 0.9961, -0.08786, 0.0, 0.9961, -0.08787, 0.0, 0.9961, -0.1056, 0.0, 0.9944, -0.1056, 0.0, 0.9944, -0.1056, 0.0, 0.9944, -0.1232, 0.0, 0.9924, -0.1229, 0.0, 0.9924, -0.1232, 0.0, 0.9924, -0.1406, 0.0, 0.9901, -0.1405, 0.0, 0.9901, -0.1406, 0.0, 0.9901, -0.1579, 0.0, 0.9875, -0.1579, 0.0, 0.9875, -0.1579, 0.0, 0.9875, -0.1754, 0.0, 0.9845, -0.1753, 0.0, 0.9845, -0.1754, 0.0, 0.9845, -0.1928, 0.0, 0.9812, -0.1928, 0.0, 0.9812, -0.1928, 0.0, 0.9812, -0.2101, 0.0, 0.9777, -0.2101, 0.0, 0.9777, -0.2101, 0.0, 0.9777, -0.2274, 0.0, 0.9738, -0.2274, 1.29e-07, 0.9738, -0.2274, 0.0, 0.9738, -0.2442, 0.0, 0.9697, -0.2442, 0.0, 0.9697, -0.2442, 0.0, 0.9697, -0.2615, 0.0, 0.9652, -0.2615, 0.0, 0.9652, -0.2615, 0.0, 0.9652, -0.2784, 0.0, 0.9605, -0.2784, 0.0, 0.9605, -0.2784, 0.0, 0.9605, -0.2952, 0.0, 0.9554, -0.2952, 0.0, 0.9554, -0.2952, 0.0, 0.9554, -0.3121, 0.0, 0.9501, -0.3121, 0.0, 0.9501, -0.3121, 0.0, 0.9501, -0.3288, 0.0, 0.9444, -0.3288, 0.0, 0.9444, -0.3288, 0.0, 0.9444, -0.3453, -4.257e-07, 0.9385, 1.0, 0.0, 0.0, 1.0, 0.0, 0.0, 1.0, 0.0, 0.0, 1.0, 0.0, 0.0, 1.0, 0.0, 0.0, 1.0, 0.0, 0.0, 0.0, -1.0, 4.22e-09, 0.0, -1.0, -1.945e-08, 0.0, -1.0, 6.03e-09, 0.0, -1.0, 4.472e-10, 0.0, -1.0, -3.049e-08, 0.0, -1.0, -5.559e-08, 0.0, -1.0, 6.03e-09, 0.0, -1.0, 4.472e-10, 0.0, -1.0, 4.22e-09, 0.0, -1.0, 6.03e-09, 0.0, -1.0, -3.049e-08, 0.0, -1.0, 4.472e-10, 0.0, -1.0, 4.22e-09, 0.0, -1.0, 6.669e-08, 0.0, -1.0, 1.003e-07, 0.0, -1.0, 4.22e-09, 0.0, -1.0, -4.743e-08, 0.0, -1.0, 6.662e-08, 0.0, -1.0, 4.22e-09, 0.0, -1.0, -5.559e-08, 0.0, -1.0, -1.945e-08, 0.0, -1.0, 4.22e-09, 0.0, -1.0, 1.24e-07, 0.0, -1.0, 6.862e-08, 0.0, -1.0, 4.22e-09, 0.0, -1.0, -7.422e-08, 0.0, -1.0, 1.121e-07, 0.0, -1.0, 6.662e-08, 0.0, -1.0, 6.669e-08, 0.0, -1.0, 4.22e-09, 0.0, -1.0, 4.22e-09, 0.0, -1.0, 1.695e-08, 0.0, -1.0, -7.136e-09, 0.0, -1.0, 4.22e-09, 0.0, -1.0, -1.666e-08, 0.0, -1.0, 3.336e-08, 0.0, -1.0, 4.472e-10, 0.0, -1.0, 1.003e-07, 0.0, -1.0, 1.175e-08, 0.0, -1.0, 4.472e-10, 0.0, -1.0, 1.965e-08, 0.0, -1.0, -7.422e-08, 0.0, -1.0, 4.472e-10, 0.0, -1.0, -2.691e-08, 0.0, -1.0, -9.706e-08, 0.0, -1.0, 6.862e-08, 0.0, -1.0, -5.559e-08, 0.0, -1.0, 4.22e-09, 0.0, -1.0, 4.22e-09, 0.0, -1.0, -4.629e-08, 0.0, -1.0, 3.193e-08, 0.0, -1.0, 1.121e-07, 0.0, -1.0, -7.922e-08, 0.0, -1.0, 4.22e-09, 0.0, -1.0, -7.136e-09, 0.0, -1.0, -4.743e-08, 0.0, -1.0, 4.22e-09, 0.0, -1.0, 4.22e-09, 0.0, -1.0, 1.208e-08, 0.0, -1.0, -1.666e-08, 0.0, -1.0, 4.22e-09, 0.0, -1.0, 0.0, 0.0, -1.0, 0.0, 0.0, -1.0, 4.472e-10, 0.0, -1.0, -4.038e-08, 0.0, -1.0, 1.191e-08, 0.0, -1.0, -7.422e-08, 0.0, -1.0, 1.003e-07, 0.0, -1.0, 4.472e-10, 0.0, -1.0, 4.472e-10, 0.0, -1.0, 3.193e-08, 0.0, -1.0, -2.691e-08, 0.0, -1.0, 4.472e-10, 0.0, -1.0, 6.862e-08, 0.0, -1.0, 1.24e-07, 0.0, -1.0, 3.193e-08, 0.0, -1.0, 1.24e-07, 0.0, -1.0, 4.22e-09, 0.0, -1.0, 1.003e-07, 0.0, -1.0, -7.422e-08, 0.0, -1.0, 4.22e-09, 0.0, -1.0, 0.0, 0.0, -1.0, 1.208e-08, 0.0, -1.0, 4.22e-09, 0.0, -1.0, 4.472e-10, 0.0, -1.0, -1.666e-08, 0.0, -1.0, 4.564e-09, 0.0, -1.0, 4.472e-10, 0.0, -1.0, -2.782e-08, 0.0, -1.0, -4.038e-08, 0.0, -1.0, -9.706e-08, 0.0, -1.0, 1.965e-08, 0.0, -1.0, 4.472e-10, 0.0, -1.0, -5.559e-08, 0.0, -1.0, 6.862e-08, 0.0, -1.0, 4.472e-10, 0.0, -1.0, 3.336e-08, 0.0, -1.0, 1.695e-08, 0.0, -1.0, 4.22e-09, 0.0, -1.0, 4.564e-09, 0.0, -1.0, -1.211e-08, 0.0, -1.0, 4.472e-10, 0.0, -1.0, 4.472e-10, 0.0, -1.0, 2.168e-08, 0.0, -1.0, 2.136e-08, 0.0, -1.0, 1.175e-08, 0.0, -1.0, -2.782e-08, 0.0, -1.0, 4.472e-10, 0.0, -1.0, -7.922e-08, 0.0, -1.0, -4.629e-08, 0.0, -1.0, 4.22e-09, 0.0, -1.0, 2.136e-08, 0.0, -1.0, -1.666e-08, 0.0, -1.0, 4.472e-10, 0.0, -1.0, 1.24e-07, 0.0, -1.0, 3.193e-08, 0.0, -1.0, 4.472e-10, 0.0, -1.0, 1.191e-08, 0.0, -1.0, 2.168e-08, 0.0, -1.0, 4.472e-10, 0.0, -1.0, -1.211e-08, 0.0, -1.0, 0.0, 0.0, -1.0, 4.472e-10, 0.0, 1.0, 1.124e-09, 0.0, 1.0, 3.203e-09, 0.0, 1.0, 6.03e-09, 0.0, 1.0, 3.203e-09, 0.0, 1.0, 1.104e-08, 0.0, 1.0, 6.03e-09, 0.0, 1.0, 3.203e-09, 0.0, 1.0, 1.446e-07, 0.0, 1.0, 2.467e-08, 0.0, 1.0, 1.124e-09, 0.0, 1.0, 2.168e-08, 0.0, 1.0, 2.136e-08, 0.0, 1.0, 1.124e-09, 0.0, 1.0, -8.781e-08, 0.0, 1.0, 1.191e-08, 0.0, 1.0, 1.124e-09, 0.0, 1.0, 2.747e-08, 0.0, 1.0, -8.419e-09, 0.0, 1.0, 2.467e-08, 0.0, 1.0, 1.104e-08, 0.0, 1.0, 3.203e-09, 0.0, 1.0, 1.124e-09, 0.0, 1.0, -7.516e-09, 0.0, 1.0, -1.211e-08, 0.0, 1.0, 2.136e-08, 0.0, 1.0, -2.408e-08, 0.0, 1.0, 1.124e-09, 0.0, 1.0, -8.419e-09, 0.0, 1.0, -8.781e-08, 0.0, 1.0, 1.124e-09, 0.0, 1.0, 1.124e-09, 0.0, 1.0, -5.946e-08, 0.0, 1.0, 5.842e-08, 0.0, 1.0, 1.124e-09, 0.0, 1.0, 2.467e-08, 0.0, 1.0, 1.446e-07, 0.0, 1.0, 6.03e-09, 0.0, 1.0, 0.0, 0.0, 1.0, 1.124e-09, 0.0, 1.0, -2.408e-08, 0.0, 1.0, -7.516e-09, 0.0, 1.0, 1.124e-09, 0.0, 1.0, 5.842e-08, 0.0, 1.0, 2.747e-08, 0.0, 1.0, 1.124e-09, 0.0, 1.0, 1.124e-09, 0.0, 1.0, -9.052e-08, 0.0, 1.0, 5.106e-08, 0.0, 1.0, 1.124e-09, 0.0, 1.0, 1.551e-07, 0.0, 1.0, -4.538e-08, 0.0, 1.0, 0.0, 0.0, 1.0, 2.467e-08, 0.0, 1.0, 1.124e-09, 0.0, 1.0, 3.203e-09, 0.0, 1.0, 5.106e-08, 0.0, 1.0, -1.25e-07, 0.0, 1.0, 3.203e-09, 0.0, 1.0, 5.842e-08, 0.0, 1.0, -5.946e-08, 0.0, 1.0, 3.203e-09, 0.0, 1.0, 4.722e-08, 0.0, 1.0, 2.747e-08, 0.0, 1.0, 1.191e-08, 0.0, 1.0, 2.168e-08, 0.0, 1.0, 1.124e-09, 0.0, 1.0, 1.124e-09, 0.0, 1.0, -8.4e-08, 0.0, 1.0, -9.052e-08, 0.0, 1.0, 1.446e-07, 0.0, 1.0, 1.551e-07, 0.0, 1.0, 1.124e-09, 0.0, 1.0, 3.203e-09, 0.0, 1.0, -4.538e-08, 0.0, 1.0, 1.551e-07, 0.0, 1.0, -1.25e-07, 0.0, 1.0, -1.034e-07, 0.0, 1.0, 3.203e-09, 0.0, 1.0, 2.747e-08, 0.0, 1.0, 5.842e-08, 0.0, 1.0, 3.203e-09, 0.0, 1.0, 3.203e-09, 0.0, 1.0, 1.695e-08, 0.0, 1.0, -7.136e-09, 0.0, 1.0, 5.106e-08, 0.0, 1.0, -5.946e-08, 0.0, 1.0, 1.124e-09, 0.0, 1.0, 1.551e-07, 0.0, 1.0, 1.446e-07, 0.0, 1.0, 3.203e-09, 0.0, 1.0, -5.946e-08, 0.0, 1.0, 5.106e-08, 0.0, 1.0, 3.203e-09, 0.0, 1.0, -7.136e-09, 0.0, 1.0, 0.0, 0.0, 1.0, 3.203e-09, 0.0, 1.0, 3.203e-09, 0.0, 1.0, -1.211e-08, 0.0, 1.0, 1.664e-08, 0.0, 1.0, -4.538e-08, 0.0, 1.0, -8.4e-08, 0.0, 1.0, 1.124e-09, 0.0, 1.0, 0.0, 0.0, 1.0, 4.722e-08, 0.0, 1.0, 3.203e-09, 0.0, 1.0, 3.203e-09, 0.0, 1.0, -9.245e-09, 0.0, 1.0, 3.336e-08, 0.0, 1.0, 3.203e-09, 0.0, 1.0, 0.0, 0.0, 1.0, -1.211e-08, 0.0, 1.0, -1.034e-07, 0.0, 1.0, -4.538e-08, 0.0, 1.0, 3.203e-09, 0.0, 1.0, 1.664e-08, 0.0, 1.0, -9.245e-09, 0.0, 1.0, 3.203e-09, 0.0, 1.0, 3.336e-08, 0.0, 1.0, 1.695e-08, 0.0, 1.0, 3.203e-09, 0.0, 1.0, -1.211e-08, 0.0, 1.0, 0.0, 0.0, 1.0, 1.124e-09, 5.128e-08, 0.0, 1.0, -6.716e-08, 0.0, 1.0, -3.833e-08, 0.0, 1.0, -5.128e-08, 0.0, 1.0, -1.32e-07, 0.0, 1.0, -3.833e-08, 0.0, 1.0, -3.833e-08, 0.0, 1.0, -6.716e-08, 0.0, 1.0, -5.128e-08, 0.0, 1.0, -5.128e-08, 0.0, 1.0, 6.716e-08, 0.0, 1.0, 3.833e-08, 0.0, 1.0, 6.716e-08, 0.0, 1.0, 5.128e-08, 0.0, 1.0, 1.32e-07, 0.0, 1.0, 3.833e-08, 0.0, 1.0, -1.32e-07, 0.0, 1.0, -5.128e-08, 0.0, 1.0, -3.833e-08, 0.0, 1.0, 1.32e-07, 0.0, 1.0, 5.128e-08, 0.0, 1.0, 1.32e-07, 0.0, 1.0, 3.833e-08, 0.0, 1.0, 6.716e-08, 0.0, 1.0, -1.0, 0.0, 0.0, -1.0, 0.0, 0.0, -1.0, 0.0, 0.0, -1.0, 0.0, 0.0, -1.0, 0.0, 0.0, -1.0, 0.0, 0.0, 1.0, 0.0, 0.0, 1.0, 0.0, 0.0, 1.0, 0.0, 0.0, 1.0, 0.0, 0.0, 1.0, 0.0, 0.0, 1.0, 0.0, 0.0, 0.0, -1.0, 0.0, 0.0, -1.0, 0.0, 0.0, -1.0, 0.0, 0.0, -1.0, 0.0, 0.0, -1.0, 0.0, 0.0, -1.0, 0.0, 0.0, 1.0, 0.0, 0.0, 1.0, 0.0, 0.0, 1.0, 0.0, 0.0, 1.0, 0.0, 0.0, 1.0, 0.0, 0.0, 1.0, 0.0])] * 3)])

# ---- objects
ob_pa_18_f_lod0 = bpy.data.objects.new('PA-18-F_LOD0', me_mesh7)
ob_pa_18_f_lod1 = bpy.data.objects.new('PA-18-F_LOD1', me_mesh7_001)
ob_pa_18_f_lod2 = bpy.data.objects.new('PA-18-F_LOD2', me_mesh7_002)

# ---- transforms, parenting, visibility, modifiers, constraints
ob_pa_18_f_lod0.location = (0.0, 0.0, 0.0)
ob_pa_18_f_lod0.rotation_euler = (1.571, -0.0, 0.0)
ob_pa_18_f_lod1.location = (0.0, 0.0, 0.0)
ob_pa_18_f_lod1.rotation_euler = (1.571, -0.0, 0.0)
_m = ob_pa_18_f_lod1.modifiers.new('Decimate', 'DECIMATE')
_m.ratio = 0.5
ob_pa_18_f_lod2.location = (0.0, 0.0, 0.0)
ob_pa_18_f_lod2.rotation_euler = (1.571, -0.0, 0.0)
_m = ob_pa_18_f_lod2.modifiers.new('Decimate', 'DECIMATE')
_m.ratio = 0.25

# ---- collection membership
col_collection.objects.link(ob_pa_18_f_lod0)
col_collection.objects.link(ob_pa_18_f_lod1)
col_collection.objects.link(ob_pa_18_f_lod2)

# ---- scene / render settings (as saved in the file)
scene.frame_start = 1; scene.frame_end = 250; scene.frame_set(1)
scene.render.engine = 'BLENDER_EEVEE_NEXT'
scene.cycles.sampling_pattern = 'TABULATED_SOBOL'
scene.cycles.use_light_tree = False
scene.view_settings.view_transform = 'Filmic'
bpy.context.view_layer.update()

# ---- added for rendering (the .blend has no active camera and no usable light): camera, sun
cam_auto = bpy.data.cameras.new('AutoCamera')
cam_auto.lens = 50.0
cam_auto.sensor_width = 36.0
cam_auto.clip_end = 1000.0
ob_auto_camera = bpy.data.objects.new('AutoCamera', cam_auto)
scene.collection.objects.link(ob_auto_camera)
ob_auto_camera.location = (1.61066, -2.51032, 1.28853)
ob_auto_camera.rotation_euler = (1.09748, -7.21219e-08, 0.694738)
scene.camera = ob_auto_camera
light_auto_sun = bpy.data.lights.new('AutoSun', 'SUN')
light_auto_sun.energy = 3.0
light_auto_sun.angle = 0.0523599
ob_auto_sun = bpy.data.objects.new('AutoSun', light_auto_sun)
scene.collection.objects.link(ob_auto_sun)
ob_auto_sun.rotation_euler = (0.872665, 0.174533, 0.523599)
bpy.context.view_layer.update()
